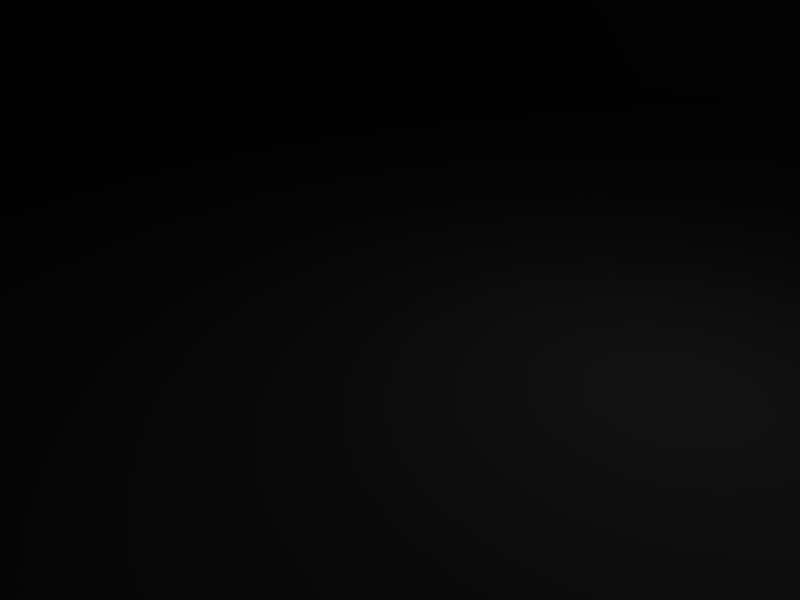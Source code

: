 # Source: generator.blend  (saved by Blender 2.49.2; exported with 4.5.12 LTS)
import bpy
from mathutils import Matrix  # noqa: F401  (used for matrix-valued properties, if any)

bpy.ops.wm.read_factory_settings(use_empty=True)
scene = bpy.context.scene
scene.name = 'Scene'

# ---- collections
col_collection_1 = bpy.data.collections.new('Collection 1'); scene.collection.children.link(col_collection_1)

# ---- world
world_world = bpy.data.worlds.new('World'); scene.world = world_world
world_world.color = (0.05656, 0.2208, 0.4)
world_world.use_sun_shadow = False
world_world.sun_shadow_jitter_overblur = 0.0
world_world.cycles.sampling_method = 'MANUAL'
world_world.cycles.sample_map_resolution = 256

# ---- cameras
cam_camera = bpy.data.cameras.new('Camera')
cam_camera.passepartout_alpha = 0.2
cam_camera.clip_end = 100.0
cam_camera.lens = 35.0
cam_camera.ortho_scale = 7.314
cam_camera.show_passepartout = False
cam_camera.show_safe_areas = True
cam_camera.dof.focus_distance = 0.0
cam_camera.dof.aperture_fstop = 128.0

# ---- lights
light_spot = bpy.data.lights.new('Spot', 'POINT')
light_spot.transmission_factor = 0.0
light_spot.cutoff_distance = 30.0
light_spot.energy = 100.0
light_spot.shadow_buffer_clip_start = 1.001
light_spot.shadow_soft_size = 1.0
light_spot.shadow_maximum_resolution = 0.006
light_spot.use_absolute_resolution = True
light_spot.cycles.use_multiple_importance_sampling = False

# ---- meshes
me_mesh = bpy.data.meshes.new('Mesh')
me_mesh.from_pydata([(-41.25, -11.95, 13.14), (-45.21, -13.09, 12.32), (-46.9, -14.08, 13.41), (-46.9, -16.21, 19.98), (-41.25, -14.73, 21.62), (-45.21, -16.04, 21.62), (-41.25, -4.572, 7.664), (-41.25, 11.81, 30.38), (-41.25, 4.603, 7.664), (-41.25, -11.95, 30.38), (-41.25, 14.6, 21.62), (-41.25, 11.81, 13.14), (-41.25, -4.572, 35.86), (-41.25, 4.603, 35.86), (-46.9, -12.11, 10.67), (-46.9, -6.702, 6.843), (-46.9, -4.9, 6.295), (-46.9, -3.425, 5.748), (-46.9, 3.456, 5.748), (-46.9, 4.931, 6.295), (-46.9, 12.14, 10.67), (-45.21, 12.96, 12.32), (-46.9, 6.57, 6.843), (-45.21, 16.07, 21.62), (-46.9, 16.24, 19.98), (-46.9, 14.11, 13.41), (-45.21, 12.96, 31.2), (-46.9, 14.11, 29.83), (-46.9, 16.24, 23.27), (-45.21, 4.931, 37.22), (-46.9, 6.57, 36.95), (-46.9, 12.14, 32.57), (-45.21, -4.9, 37.22), (-46.9, -3.425, 38.05), (-46.9, 3.456, 38.05), (-45.21, -13.09, 31.2), (-46.9, -12.11, 32.57), (-46.9, -6.702, 36.95), (-46.9, -16.21, 23.27), (-46.9, -14.08, 29.83), (-81.41, -16.21, 19.98), (-87.63, -14.73, 21.62), (-83.67, -16.04, 21.62), (-87.63, -11.95, 13.14), (-81.41, -14.08, 13.41), (-83.67, -13.09, 12.32), (-87.63, -4.572, 7.664), (-87.63, -11.95, 30.38), (-87.63, 4.603, 35.86), (-87.63, -4.572, 35.86), (-87.63, 11.81, 30.38), (-87.63, 4.603, 7.664), (-87.63, 14.6, 21.62), (-87.63, 11.81, 13.14), (-81.41, -14.08, 29.83), (-83.67, -13.09, 31.2), (-81.41, -16.21, 23.27), (-81.41, -6.702, 36.95), (-83.67, -4.9, 37.22), (-81.41, -12.11, 32.57), (-81.41, 3.456, 38.05), (-83.67, 4.931, 37.22), (-81.41, -3.425, 38.05), (-81.41, 12.14, 32.57), (-83.67, 12.96, 31.2), (-81.41, 6.57, 36.95), (-81.41, 16.24, 23.27), (-83.67, 16.07, 21.62), (-81.41, 14.11, 29.83), (-81.41, 14.11, 13.41), (-83.67, 12.96, 12.32), (-81.41, 16.24, 19.98), (-82.54, 4.931, 6.295), (-81.41, 6.57, 6.843), (-81.41, 12.14, 10.67), (-81.41, 3.456, 5.748), (-81.41, -3.425, 5.748), (-82.54, -4.9, 6.295), (-81.41, -12.11, 10.67), (-81.41, -6.702, 6.843), (-81.41, -3.425, 5.748), (-82.54, -4.9, 6.295), (-81.41, -6.702, 6.843), (-46.9, -4.9, 6.295), (-46.9, -6.702, 6.843), (-46.9, -3.425, 5.748), (-81.41, 6.57, 6.843), (-82.54, 4.931, 6.295), (-81.41, 3.456, 5.748), (-46.9, 4.931, 6.295), (-46.9, 3.456, 5.748), (-46.9, 6.57, 6.843), (0.04436, -6.538, 69.8), (-4.481, -4.572, 69.8), (-6.743, 0.01561, 69.8), (0.04436, 6.406, 69.8), (-4.481, 4.603, 69.8), (6.266, 0.01561, 69.8), (4.569, -4.572, 69.8), (4.569, 4.603, 69.8), (42.47, -15.88, 26.82), (42.47, -19.97, 23.27), (42.47, -19.97, 7.39), (42.47, 15.91, 26.82), (42.47, 20.01, 7.39), (42.47, 20.01, 23.27), (48.69, 20.01, 7.39), (48.69, 15.91, 26.82), (48.69, 20.01, 23.27), (48.69, -15.88, 26.82), (48.69, -19.97, 7.39), (48.69, -19.97, 23.27), (24.37, 21.15, 22.17), (26.63, 21.15, 24.36), (24.93, 21.15, 23.54), (27.76, 21.15, 23.54), (26.63, 21.15, 19.71), (27.76, 21.15, 20.53), (28.89, 21.15, 22.17), (24.93, 21.15, 20.53), (9.095, 21.15, 22.17), (11.36, 21.15, 24.36), (9.095, 21.15, 23.54), (13.62, 21.15, 22.17), (13.05, 21.15, 23.54), (11.36, 21.15, 19.71), (13.05, 21.15, 20.53), (9.095, 21.15, 20.53), (-4.481, 21.15, 22.17), (-6.178, 21.15, 19.71), (-4.481, 21.15, 20.53), (-8.44, 21.15, 22.17), (-7.875, 21.15, 20.53), (-7.875, 21.15, 23.54), (-6.178, 21.15, 24.36), (-4.481, 21.15, 23.54), (-22.02, 21.15, 22.17), (-24.28, 21.15, 19.71), (-22.58, 21.15, 20.53), (-27.11, 21.15, 22.17), (-26.54, 21.15, 20.53), (-24.28, 21.15, 24.36), (-26.54, 21.15, 23.54), (-22.58, 21.15, 23.54), (-34.46, 10.17, 15.05), (34.55, 10.17, 15.05), (34.55, 10.17, 20.8), (-34.46, 10.17, 20.8), (-34.46, 10.17, 22.44), (34.55, 10.17, 22.44), (-34.46, 10.17, 27.92), (34.55, 10.17, 27.92), (-34.46, -10.14, 20.8), (-34.46, -10.14, 15.05), (-34.46, 10.17, 15.05), (-34.46, 10.17, 20.8), (-34.46, 10.17, 22.44), (-34.46, -10.14, 22.44), (-34.46, 10.17, 27.92), (-34.46, -10.14, 27.92), (-34.46, -4.244, 46.26), (-34.46, -16.86, 33.12), (-34.46, -16.86, 28.74), (-34.46, 4.276, 46.26), (-34.46, 16.89, 28.74), (-34.46, -12.93, 42.42), (-34.46, 16.89, 33.12), (-34.46, 12.96, 42.42), (34.55, 10.17, 22.44), (34.55, -10.14, 27.92), (34.55, 10.17, 27.92), (34.55, -10.14, 22.44), (34.55, 10.17, 20.8), (34.55, -10.14, 20.8), (34.55, -10.14, 15.05), (34.55, 10.17, 15.05), (34.55, -10.14, 15.05), (-34.46, -10.14, 15.05), (-34.46, -10.14, 20.8), (34.55, -10.14, 20.8), (34.55, -10.14, 22.44), (-34.46, -10.14, 22.44), (34.55, -10.14, 27.92), (-34.46, -10.14, 27.92), (34.55, 4.276, 46.26), (34.55, 12.96, 42.42), (34.55, 16.89, 33.12), (34.55, 16.89, 28.74), (34.55, -4.244, 46.26), (34.55, -16.86, 33.12), (34.55, -12.93, 42.42), (34.55, -16.86, 28.74), (41.34, 0.01561, 25.73), (41.34, 2.801, 24.63), (41.34, -2.934, 24.63), (41.34, 4.112, 21.62), (41.34, -4.081, 21.62), (41.34, 0.01561, 17.79), (41.34, -2.934, 18.89), (41.34, 2.801, 18.89), (-94.98, 11.49, 24.63), (-94.98, -11.45, 24.63), (-94.98, -11.45, 7.39), (-94.98, 11.49, 7.39), (-94.98, 7.88, 28.47), (-94.98, -7.849, 28.47), (-86.5, -7.849, 28.47), (-86.5, 7.88, 28.47), (-86.5, 11.49, 24.63), (-86.5, -11.45, 24.63), (-86.5, 11.49, 7.39), (-86.5, -11.45, 7.39), (24.37, -20.63, 22.17), (26.63, -20.63, 19.71), (24.93, -20.63, 20.53), (27.76, -20.63, 23.54), (27.76, -20.63, 20.53), (28.89, -20.63, 22.17), (26.63, -20.63, 24.36), (24.93, -20.63, 23.54), (9.095, -20.63, 22.17), (11.36, -20.63, 19.71), (9.095, -20.63, 20.53), (13.62, -20.63, 22.17), (13.05, -20.63, 20.53), (11.36, -20.63, 24.36), (13.05, -20.63, 23.54), (9.095, -20.63, 23.54), (-4.481, -20.63, 22.17), (-6.178, -20.63, 24.36), (-4.481, -20.63, 23.54), (-7.875, -20.63, 23.54), (-6.178, -20.63, 19.71), (-8.44, -20.63, 22.17), (-7.875, -20.63, 20.53), (-4.481, -20.63, 20.53), (-22.02, -20.63, 22.17), (-24.28, -20.63, 24.36), (-22.58, -20.63, 23.54), (-27.11, -20.63, 22.17), (-26.54, -20.63, 23.54), (-24.28, -20.63, 19.71), (-26.54, -20.63, 20.53), (-22.58, -20.63, 20.53), (-81.41, 3.456, 0.2737), (-81.41, 3.456, 5.748), (-81.41, -3.425, 5.748), (-46.9, -3.425, 0.2737), (-46.9, -3.425, 5.748), (-46.9, 3.456, 5.748), (-81.41, -16.21, 19.98), (-81.41, -18.99, 21.62), (-46.9, -18.99, 21.62), (-81.41, -12.11, 10.67), (-81.41, -15.39, 10.4), (-46.9, -15.39, 10.4), (-81.41, 14.11, 13.41), (-81.41, 15.42, 10.4), (-46.9, 15.42, 10.4), (-81.41, 16.24, 23.27), (-81.41, 19.02, 21.62), (-46.9, 19.02, 21.62), (-81.41, 12.14, 32.57), (-81.41, 15.42, 32.84), (-46.9, 15.42, 32.84), (-81.41, 3.456, 38.05), (-81.41, 5.914, 39.96), (-46.9, 5.914, 39.96), (-81.41, -6.702, 36.95), (-81.41, -5.883, 39.96), (-46.9, -5.883, 39.96), (-81.41, -14.08, 29.83), (-81.41, -15.39, 32.84), (-46.9, -15.39, 32.84), (-46.9, -16.21, 23.27), (-46.9, -14.08, 13.41), (-46.9, 12.14, 10.67), (-46.9, 16.24, 19.98), (-46.9, 14.11, 29.83), (-46.9, 6.57, 36.95), (-46.9, -3.425, 38.05), (-46.9, -12.11, 32.57), (-81.41, -18.99, 21.62), (-81.41, -16.21, 23.27), (-81.41, -15.39, 10.4), (-81.41, -14.08, 13.41), (-81.41, -3.425, 0.2737), (-81.41, 15.42, 10.4), (-81.41, 12.14, 10.67), (-81.41, 19.02, 21.62), (-81.41, 16.24, 19.98), (-81.41, 15.42, 32.84), (-81.41, 14.11, 29.83), (-81.41, 5.914, 39.96), (-81.41, 6.57, 36.95), (-81.41, -5.883, 39.96), (-81.41, -3.425, 38.05), (-81.41, -15.39, 32.84), (-81.41, -12.11, 32.57), (-46.9, -18.99, 21.62), (-46.9, -15.39, 10.4), (-46.9, 3.456, 0.2737), (-46.9, 15.42, 10.4), (-46.9, 19.02, 21.62), (-46.9, 15.42, 32.84), (-46.9, 5.914, 39.96), (-46.9, -5.883, 39.96), (-46.9, -15.39, 32.84), (-46.9, -3.425, 0.2737), (-46.9, 3.456, 0.2737), (-81.41, 3.456, 0.2737), (-23.71, 0.01561, 59.67), (23.8, 0.01561, 59.67), (23.24, -2.114, 58.57), (30.59, 0.01561, 50.91), (23.8, 0.01561, 59.67), (23.24, 2.146, 58.57), (-23.15, 2.146, 58.85), (23.24, 2.146, 58.57), (29.46, 2.146, 50.91), (21.54, 3.129, 56.66), (-21.45, 3.129, 56.66), (21.54, 3.129, 56.66), (27.19, 3.129, 50.91), (19.84, 2.146, 54.47), (-19.75, 2.146, 54.47), (19.84, 2.146, 54.47), (24.37, 2.146, 50.91), (19.28, 0.01561, 53.37), (-19.19, 0.01561, 53.37), (19.28, 0.01561, 53.37), (23.24, 0.01561, 50.91), (19.28, 0.01561, 53.37), (19.84, -2.114, 54.47), (-19.75, -2.114, 54.47), (19.84, -2.114, 54.47), (19.28, 0.01561, 53.37), (24.37, -2.114, 50.91), (21.54, -3.098, 56.66), (-21.45, -3.098, 56.66), (21.54, -3.098, 56.66), (27.19, -3.098, 50.91), (23.24, -2.114, 58.57), (-23.15, -2.114, 58.85), (29.46, -2.114, 50.91), (-30.5, 0.01561, 50.91), (-23.71, 0.01561, 59.67), (-23.15, -2.114, 58.85), (-29.37, 2.146, 50.64), (-23.15, 2.146, 58.85), (-27.11, 3.129, 50.64), (-21.45, 3.129, 56.66), (-23.71, 2.146, 50.64), (-19.75, 2.146, 54.47), (-22.58, 0.01561, 50.64), (-19.19, 0.01561, 53.37), (-23.71, -2.114, 50.64), (-19.75, -2.114, 54.47), (-19.19, 0.01561, 53.37), (-27.11, -3.098, 50.64), (-21.45, -3.098, 56.66), (-29.37, -2.114, 50.64), (29.46, 2.146, 45.71), (29.46, 2.146, 50.91), (27.19, 3.129, 50.91), (30.59, 0.01561, 45.71), (30.59, 0.01561, 50.91), (29.46, -2.114, 45.71), (29.46, -2.114, 50.91), (27.19, -3.098, 45.71), (27.19, -3.098, 50.91), (24.37, -2.114, 45.71), (24.37, -2.114, 50.91), (23.24, 0.01561, 45.71), (23.24, 0.01561, 50.91), (24.37, 2.146, 45.71), (24.37, 2.146, 50.91), (27.19, 3.129, 45.71), (24.37, 2.146, 50.91), (-30.5, 0.01561, 45.71), (-30.5, 0.01561, 50.91), (-29.37, -2.114, 50.64), (-29.37, 2.146, 45.71), (-29.37, 2.146, 50.64), (-27.11, 3.129, 45.44), (-27.11, 3.129, 50.64), (-29.37, 2.146, 50.64), (-23.71, 2.146, 45.44), (-23.71, 2.146, 50.64), (-22.58, 0.01561, 45.44), (-22.58, 0.01561, 50.64), (-23.71, -2.114, 45.44), (-23.71, -2.114, 50.64), (-27.11, -3.098, 45.44), (-27.11, -3.098, 50.64), (-29.37, -2.114, 45.71), (-2.784, 0.01561, 56.11), (-2.784, 0.01561, 67.61), (-2.218, -2.114, 67.61), (-6.743, 0.01561, 67.88), (-2.784, 0.01561, 67.61), (-2.218, 2.146, 67.61), (-2.218, 2.146, 56.11), (-2.218, 2.146, 67.61), (-2.784, 0.01561, 67.61), (-4.481, 4.603, 67.88), (0.04436, 3.129, 67.61), (0.04436, 3.129, 56.11), (0.04436, 3.129, 67.61), (0.04436, 6.406, 67.88), (2.307, 2.146, 67.61), (2.307, 2.146, 56.11), (2.307, 2.146, 67.61), (4.569, 4.603, 67.88), (2.307, 0.01561, 67.61), (2.307, 0.01561, 56.11), (2.307, 0.01561, 67.61), (6.266, 0.01561, 67.88), (2.307, -2.114, 67.61), (2.307, -2.114, 56.11), (2.307, -2.114, 67.61), (4.569, -4.572, 67.88), (0.04436, -3.098, 67.61), (0.04436, -3.098, 56.11), (0.04436, -3.098, 67.61), (0.04436, -6.538, 67.88), (-2.218, -2.114, 67.61), (-2.218, -2.114, 56.11), (-4.481, -4.572, 67.88), (-4.481, 4.603, 69.8), (-4.481, 4.603, 67.88), (0.04436, 6.406, 67.88), (-6.743, 0.01561, 69.8), (-6.743, 0.01561, 67.88), (-4.481, -4.572, 69.8), (-4.481, -4.572, 67.88), (-6.743, 0.01561, 67.88), (0.04436, -6.538, 69.8), (0.04436, -6.538, 67.88), (4.569, -4.572, 69.8), (4.569, -4.572, 67.88), (6.266, 0.01561, 69.8), (6.266, 0.01561, 67.88), (4.569, 4.603, 69.8), (4.569, 4.603, 67.88), (0.04436, 6.406, 69.8), (42.47, 20.01, 7.39), (48.69, 20.01, 7.39), (48.69, 20.01, 23.27), (48.69, -19.97, 7.39), (48.69, 20.01, 7.39), (42.47, 20.01, 7.39), (42.47, 20.01, 23.27), (48.69, 15.91, 26.82), (42.47, 15.91, 26.82), (48.69, -15.88, 26.82), (42.47, -19.97, 23.27), (48.69, -19.97, 23.27), (42.47, -15.88, 26.82), (-24.28, 17.38, 23.54), (43.6, 17.38, 23.54), (43.6, 16.56, 22.99), (-24.28, 18.2, 22.99), (43.6, 18.2, 22.99), (-24.28, 18.69, 22.17), (43.6, 18.69, 22.17), (-24.28, 18.2, 21.35), (43.6, 18.2, 21.35), (-24.28, 17.38, 20.8), (43.6, 17.38, 20.8), (-24.28, 16.56, 21.35), (43.6, 16.56, 21.35), (43.6, 17.38, 20.8), (-24.28, 16.07, 22.17), (43.6, 16.07, 22.17), (-24.28, 16.56, 22.99), (23.24, 20.17, 22.17), (23.24, 9.683, 22.17), (24.37, 9.683, 19.71), (24.37, 20.17, 19.71), (26.63, 9.683, 18.61), (26.63, 20.17, 18.61), (26.63, 9.683, 18.61), (28.89, 9.683, 19.71), (28.89, 20.17, 19.71), (30.02, 9.683, 22.17), (30.02, 20.17, 22.17), (28.89, 9.683, 24.36), (28.89, 20.17, 24.36), (26.63, 9.683, 25.45), (26.63, 20.17, 25.45), (24.37, 9.683, 24.36), (24.37, 20.17, 24.36), (23.24, 20.17, 22.17), (24.37, 20.17, 19.71), (26.63, 20.17, 18.61), (28.89, 20.17, 19.71), (30.02, 20.17, 22.17), (28.89, 20.17, 24.36), (26.63, 20.17, 25.45), (24.37, 20.17, 24.36), (7.963, 20.17, 22.17), (7.963, 9.683, 22.17), (9.095, 9.683, 19.71), (9.095, 20.17, 19.71), (11.36, 9.683, 18.61), (11.36, 20.17, 18.61), (11.36, 9.683, 18.61), (13.62, 9.683, 19.71), (13.62, 20.17, 19.71), (14.19, 9.683, 22.17), (14.19, 20.17, 22.17), (13.62, 9.683, 24.36), (13.62, 20.17, 24.36), (11.36, 9.683, 25.45), (11.36, 20.17, 25.45), (9.095, 9.683, 24.36), (9.095, 20.17, 24.36), (7.963, 20.17, 22.17), (9.095, 20.17, 19.71), (11.36, 20.17, 18.61), (13.62, 20.17, 19.71), (14.19, 20.17, 22.17), (13.62, 20.17, 24.36), (11.36, 20.17, 25.45), (9.095, 20.17, 24.36), (-2.784, 20.17, 22.17), (-2.784, 9.683, 22.17), (-4.481, 9.683, 24.36), (-4.481, 20.17, 19.71), (-4.481, 9.683, 19.71), (-6.178, 20.17, 18.61), (-6.178, 9.683, 18.61), (-8.44, 20.17, 19.71), (-8.44, 9.683, 19.71), (-6.178, 9.683, 18.61), (-9.571, 20.17, 22.17), (-9.571, 9.683, 22.17), (-8.44, 20.17, 24.36), (-8.44, 9.683, 24.36), (-6.178, 20.17, 25.45), (-6.178, 9.683, 25.45), (-4.481, 20.17, 24.36), (-2.784, 20.17, 22.17), (-4.481, 20.17, 24.36), (-4.481, 20.17, 19.71), (-6.178, 20.17, 18.61), (-8.44, 20.17, 19.71), (-9.571, 20.17, 22.17), (-8.44, 20.17, 24.36), (-6.178, 20.17, 25.45), (-20.88, 20.17, 22.17), (-20.88, 9.683, 22.17), (-22.02, 9.683, 24.36), (-22.02, 20.17, 19.71), (-22.02, 9.683, 19.71), (-24.28, 20.17, 18.61), (-24.28, 9.683, 18.61), (-27.11, 20.17, 19.71), (-27.11, 9.683, 19.71), (-24.28, 9.683, 18.61), (-27.67, 20.17, 22.17), (-27.67, 9.683, 22.17), (-27.11, 20.17, 24.36), (-27.11, 9.683, 24.36), (-24.28, 20.17, 25.45), (-24.28, 9.683, 25.45), (-22.02, 20.17, 24.36), (-20.88, 20.17, 22.17), (-22.02, 20.17, 24.36), (-22.02, 20.17, 19.71), (-24.28, 20.17, 18.61), (-27.11, 20.17, 19.71), (-27.67, 20.17, 22.17), (-27.11, 20.17, 24.36), (-24.28, 20.17, 25.45), (-34.46, 16.89, 28.74), (34.55, 16.89, 28.74), (34.55, 16.89, 33.12), (-34.46, -16.86, 28.74), (34.55, -16.86, 0.2737), (34.55, 16.89, 0.2737), (-34.46, 16.89, 0.2737), (34.55, 16.89, 14.23), (34.55, 16.89, 0.2737), (34.55, -16.86, 0.2737), (-34.46, -16.86, 0.2737), (-34.46, 16.89, 0.2737), (-34.46, 16.89, 14.23), (-34.46, 16.89, 14.23), (-34.46, 16.89, 0.2737), (34.55, 16.89, 0.2737), (34.55, -16.86, 14.23), (-34.46, -16.86, 0.2737), (34.55, -16.86, 14.23), (-34.46, -16.86, 14.23), (-34.46, -16.86, 14.23), (-34.46, 16.89, 33.12), (34.55, 12.96, 42.42), (-34.46, 12.96, 42.42), (34.55, 4.276, 46.26), (34.55, -4.244, 46.26), (34.55, -12.93, 42.42), (-34.46, -12.93, 42.42), (34.55, -16.86, 33.12), (-34.46, -16.86, 33.12), (34.55, -16.86, 28.74), (-34.46, 4.276, 46.26), (-44.64, 0.01561, 27.1), (-30.5, 0.01561, 27.1), (-30.5, -3.753, 25.45), (-44.64, 3.784, 25.45), (-30.5, 3.784, 25.45), (-44.64, 5.259, 21.9), (-30.5, 5.259, 21.9), (-44.64, 3.784, 18.06), (-30.5, 3.784, 18.06), (-44.64, 0.01561, 16.42), (-30.5, 0.01561, 16.42), (-44.64, -3.753, 18.06), (-30.5, -3.753, 18.06), (-30.5, 0.01561, 16.42), (-44.64, -5.228, 21.9), (-30.5, -5.228, 21.9), (-44.64, -3.753, 25.45), (40.2, 0.01561, 27.1), (33.98, 0.01561, 27.1), (33.98, 3.784, 25.45), (40.2, 3.784, 25.45), (33.98, 5.259, 21.62), (40.2, 5.259, 21.62), (33.98, 3.784, 18.06), (40.2, 3.784, 18.06), (33.98, 0.01561, 16.42), (40.2, 0.01561, 16.42), (33.98, 0.01561, 16.42), (33.98, -3.753, 18.06), (40.2, -3.753, 18.06), (33.98, -5.228, 21.62), (40.2, -5.228, 21.62), (33.98, -3.753, 25.45), (40.2, -3.753, 25.45), (40.2, 0.01561, 27.1), (40.2, 3.784, 25.45), (40.2, 5.259, 21.62), (40.2, 3.784, 18.06), (40.2, 0.01561, 16.42), (40.2, -3.753, 18.06), (40.2, -5.228, 21.62), (40.2, -3.753, 25.45), (-94.98, 11.49, 7.39), (-86.5, -11.45, 7.39), (-94.98, 11.49, 24.63), (-86.5, 7.88, 28.47), (-94.98, 7.88, 28.47), (-86.5, -7.849, 28.47), (-94.98, -11.45, 24.63), (-86.5, -11.45, 24.63), (-86.5, -11.45, 7.39), (-94.98, -7.849, 28.47), (-24.28, -16.86, 23.54), (43.6, -16.86, 23.54), (43.6, -17.68, 22.99), (-24.28, -17.68, 22.99), (43.6, -18.17, 22.17), (-24.28, -18.17, 22.17), (43.6, -17.68, 21.35), (-24.28, -17.68, 21.35), (43.6, -16.86, 20.8), (-24.28, -16.86, 20.8), (43.6, -16.86, 20.8), (43.6, -16.04, 21.35), (-24.28, -16.04, 21.35), (43.6, -15.55, 22.17), (-24.28, -15.55, 22.17), (43.6, -16.04, 22.99), (-24.28, -16.04, 22.99), (23.24, -19.65, 22.17), (23.24, -9.16, 22.17), (24.37, -9.16, 24.36), (24.37, -19.65, 19.71), (24.37, -9.16, 19.71), (26.63, -19.65, 18.61), (26.63, -9.16, 18.61), (28.89, -19.65, 19.71), (28.89, -9.16, 19.71), (26.63, -9.16, 18.61), (30.02, -19.65, 22.17), (30.02, -9.16, 22.17), (28.89, -19.65, 24.36), (28.89, -9.16, 24.36), (26.63, -19.65, 25.45), (26.63, -9.16, 25.45), (24.37, -19.65, 24.36), (23.24, -19.65, 22.17), (24.37, -19.65, 24.36), (24.37, -19.65, 19.71), (26.63, -19.65, 18.61), (28.89, -19.65, 19.71), (30.02, -19.65, 22.17), (28.89, -19.65, 24.36), (26.63, -19.65, 25.45), (7.963, -19.65, 22.17), (7.963, -9.16, 22.17), (9.095, -9.16, 24.36), (9.095, -19.65, 19.71), (9.095, -9.16, 19.71), (11.36, -19.65, 18.61), (11.36, -9.16, 18.61), (13.62, -19.65, 19.71), (13.62, -9.16, 19.71), (11.36, -9.16, 18.61), (14.19, -19.65, 22.17), (14.19, -9.16, 22.17), (13.62, -19.65, 24.36), (13.62, -9.16, 24.36), (11.36, -19.65, 25.45), (11.36, -9.16, 25.45), (9.095, -19.65, 24.36), (7.963, -19.65, 22.17), (9.095, -19.65, 24.36), (9.095, -19.65, 19.71), (11.36, -19.65, 18.61), (13.62, -19.65, 19.71), (14.19, -19.65, 22.17), (13.62, -19.65, 24.36), (11.36, -19.65, 25.45), (-2.784, -19.65, 22.17), (-2.784, -9.16, 22.17), (-4.481, -9.16, 19.71), (-4.481, -19.65, 19.71), (-6.178, -9.16, 18.61), (-6.178, -19.65, 18.61), (-6.178, -9.16, 18.61), (-8.44, -9.16, 19.71), (-8.44, -19.65, 19.71), (-9.571, -9.16, 22.17), (-9.571, -19.65, 22.17), (-8.44, -9.16, 24.36), (-8.44, -19.65, 24.36), (-6.178, -9.16, 25.45), (-6.178, -19.65, 25.45), (-4.481, -9.16, 24.36), (-4.481, -19.65, 24.36), (-2.784, -19.65, 22.17), (-4.481, -19.65, 19.71), (-6.178, -19.65, 18.61), (-8.44, -19.65, 19.71), (-9.571, -19.65, 22.17), (-8.44, -19.65, 24.36), (-6.178, -19.65, 25.45), (-4.481, -19.65, 24.36), (-20.88, -19.65, 22.17), (-20.88, -9.16, 22.17), (-22.02, -9.16, 19.71), (-22.02, -19.65, 19.71), (-24.28, -9.16, 18.61), (-24.28, -19.65, 18.61), (-24.28, -9.16, 18.61), (-27.11, -9.16, 19.71), (-27.11, -19.65, 19.71), (-27.67, -9.16, 22.17), (-27.67, -19.65, 22.17), (-27.11, -9.16, 24.36), (-27.11, -19.65, 24.36), (-24.28, -9.16, 25.45), (-24.28, -19.65, 25.45), (-22.02, -9.16, 24.36), (-22.02, -19.65, 24.36), (-20.88, -19.65, 22.17), (-22.02, -19.65, 19.71), (-24.28, -19.65, 18.61), (-27.11, -19.65, 19.71), (-27.67, -19.65, 22.17), (-27.11, -19.65, 24.36), (-24.28, -19.65, 25.45), (-22.02, -19.65, 24.36), (-81.41, -3.425, 0.2737), (-46.9, 3.456, 0.2737), (-46.9, -16.21, 19.98), (-46.9, -12.11, 10.67), (-46.9, 14.11, 13.41), (-46.9, 16.24, 23.27), (-46.9, 12.14, 32.57), (-46.9, 3.456, 38.05), (-46.9, -6.702, 36.95), (-46.9, -14.08, 29.83), (-81.41, 3.456, 0.2737), (23.24, 0.01561, 50.91), (-19.19, 0.01561, 53.37), (-22.58, 0.01561, 50.64), (24.37, 2.146, 45.71), (-29.37, 2.146, 45.71), (-2.784, 0.01561, 56.11), (-6.743, 0.01561, 69.8), (42.47, -19.97, 7.39), (-24.28, 17.38, 20.8), (26.63, 20.17, 18.61), (11.36, 20.17, 18.61), (-6.178, 20.17, 18.61), (-24.28, 20.17, 18.61), (34.55, 16.89, 14.23), (-34.46, -4.244, 46.26), (-44.64, 0.01561, 16.42), (40.2, 0.01561, 16.42), (-94.98, -11.45, 7.39), (-94.98, -11.45, 7.39), (-24.28, -16.86, 20.8), (26.63, -19.65, 18.61), (11.36, -19.65, 18.61), (-6.178, -19.65, 18.61), (-24.28, -19.65, 18.61)], [], [(580, 593, 582), (580, 582, 581), (308, 310, 309), (308, 286, 310), (247, 778, 249), (301, 787, 88), (244, 777, 246), (286, 308, 85), (247, 249, 248), (301, 88, 90), (244, 246, 245), (286, 85, 80), (589, 591, 590), (583, 585, 584), (592, 593, 580), (586, 588, 587), (90, 88, 89), (83, 80, 85), (46, 75, 76), (86, 88, 87), (83, 82, 80), (89, 88, 86), (80, 82, 81), (8, 17, 18), (84, 82, 83), (8, 18, 19), (6, 16, 17), (46, 76, 77), (75, 51, 72), (89, 86, 91), (6, 17, 8), (51, 73, 72), (79, 46, 77), (22, 8, 19), (6, 15, 16), (46, 51, 75), (449, 795, 451), (651, 805, 650), (651, 650, 210), (449, 451, 450), (276, 91, 86), (84, 253, 82), (53, 73, 51), (0, 15, 6), (22, 11, 8), (79, 43, 46), (592, 596, 593), (583, 594, 585), (276, 86, 288), (586, 595, 588), (84, 780, 253), (589, 801, 591), (74, 73, 53), (15, 0, 14), (78, 43, 79), (20, 11, 22), (253, 780, 255), (253, 255, 254), (276, 288, 257), (276, 257, 258), (300, 14, 1), (284, 45, 78), (287, 74, 70), (302, 21, 20), (275, 254, 255), (256, 258, 257), (14, 0, 1), (287, 70, 69), (20, 21, 11), (300, 1, 2), (74, 53, 70), (78, 45, 43), (284, 44, 45), (302, 25, 21), (256, 781, 258), (275, 285, 254), (446, 448, 447), (456, 795, 449), (25, 11, 21), (44, 43, 45), (69, 70, 53), (0, 2, 1), (203, 202, 200), (210, 209, 211), (650, 208, 210), (656, 806, 658), (104, 102, 103), (106, 109, 110), (4, 0, 6), (51, 52, 53), (43, 41, 46), (10, 8, 11), (175, 594, 583), (145, 801, 589), (595, 154, 588), (592, 177, 596), (595, 153, 154), (175, 174, 594), (592, 176, 177), (145, 589, 144), (7, 6, 8), (46, 47, 51), (25, 24, 11), (275, 250, 285), (2, 0, 3), (40, 43, 44), (69, 53, 71), (277, 781, 256), (172, 174, 175), (152, 154, 153), (176, 178, 177), (617, 616, 618), (619, 803, 621), (632, 804, 633), (144, 146, 145), (634, 636, 635), (197, 647, 646), (617, 615, 616), (632, 633, 631), (619, 621, 620), (634, 637, 636), (275, 779, 250), (199, 197, 646), (277, 256, 290), (199, 646, 645), (446, 452, 448), (456, 449, 457), (3, 0, 4), (197, 198, 647), (11, 24, 10), (40, 41, 43), (71, 53, 52), (732, 734, 733), (558, 800, 560), (504, 798, 505), (179, 178, 176), (757, 759, 758), (479, 797, 480), (556, 555, 557), (656, 658, 657), (172, 173, 174), (531, 530, 532), (200, 202, 201), (147, 146, 144), (707, 706, 708), (682, 681, 683), (650, 652, 208), (709, 809, 711), (533, 799, 535), (155, 154, 152), (730, 810, 731), (481, 483, 482), (506, 508, 507), (684, 808, 686), (755, 811, 756), (210, 208, 209), (637, 638, 636), (106, 108, 107), (110, 109, 111), (104, 103, 105), (100, 102, 101), (684, 686, 685), (129, 545, 546), (709, 711, 710), (481, 484, 483), (732, 735, 734), (558, 560, 559), (504, 505, 503), (221, 721, 722), (213, 696, 697), (506, 509, 508), (730, 731, 729), (116, 496, 495), (479, 480, 478), (556, 554, 555), (125, 521, 520), (533, 535, 534), (137, 570, 571), (682, 680, 681), (232, 747, 746), (241, 772, 771), (197, 196, 198), (622, 619, 620), (195, 197, 199), (630, 632, 631), (707, 705, 706), (755, 756, 754), (757, 760, 759), (615, 614, 616), (531, 529, 530), (140, 137, 571), (235, 232, 746), (216, 213, 697), (140, 571, 572), (243, 241, 771), (243, 771, 770), (119, 116, 495), (132, 129, 546), (198, 648, 647), (127, 520, 519), (235, 746, 745), (224, 722, 723), (224, 221, 722), (127, 125, 520), (195, 199, 645), (119, 495, 494), (132, 546, 547), (216, 697, 698), (125, 126, 521), (213, 214, 696), (137, 138, 570), (46, 41, 47), (129, 130, 545), (241, 242, 772), (116, 117, 496), (7, 8, 10), (4, 6, 9), (232, 234, 747), (51, 50, 52), (221, 222, 721), (195, 196, 197), (103, 102, 100), (106, 107, 109), (509, 510, 508), (484, 485, 483), (501, 504, 503), (752, 755, 754), (561, 558, 559), (277, 290, 260), (727, 730, 729), (680, 678, 681), (615, 613, 614), (735, 736, 734), (705, 703, 706), (250, 779, 252), (712, 709, 710), (476, 479, 478), (687, 684, 685), (529, 527, 530), (760, 761, 759), (554, 552, 555), (536, 533, 534), (195, 645, 644), (637, 639, 638), (630, 631, 629), (622, 620, 623), (223, 224, 723), (131, 132, 547), (198, 196, 648), (212, 214, 213), (222, 719, 721), (138, 568, 570), (117, 497, 496), (126, 522, 521), (139, 140, 572), (242, 773, 772), (112, 116, 119), (112, 119, 494), (214, 694, 696), (236, 243, 770), (220, 222, 221), (125, 123, 126), (120, 125, 127), (130, 543, 545), (128, 130, 129), (223, 221, 224), (236, 241, 243), (131, 129, 132), (217, 216, 698), (136, 138, 137), (241, 239, 242), (228, 232, 235), (232, 233, 234), (139, 137, 140), (228, 235, 745), (120, 127, 519), (234, 748, 747), (468, 467, 469), (667, 668, 666), (669, 671, 670), (303, 23, 24), (250, 252, 251), (299, 3, 5), (277, 260, 261), (282, 42, 40), (10, 24, 23), (669, 672, 671), (468, 466, 467), (470, 796, 472), (667, 807, 668), (40, 42, 41), (3, 4, 5), (470, 472, 471), (289, 71, 67), (71, 52, 67), (228, 745, 744), (116, 115, 117), (554, 551, 552), (536, 534, 537), (727, 729, 728), (223, 723, 724), (112, 494, 493), (180, 178, 179), (215, 213, 216), (712, 710, 713), (236, 770, 769), (172, 171, 173), (529, 526, 527), (217, 698, 699), (484, 486, 485), (155, 152, 156), (561, 559, 562), (687, 685, 688), (705, 702, 703), (139, 572, 573), (148, 146, 147), (220, 221, 223), (752, 754, 753), (120, 519, 518), (735, 737, 736), (476, 478, 477), (501, 503, 502), (509, 511, 510), (120, 123, 125), (760, 762, 761), (236, 239, 241), (131, 547, 548), (680, 677, 678), (214, 212, 694), (234, 233, 748), (117, 118, 497), (466, 465, 467), (126, 123, 522), (222, 220, 719), (138, 136, 568), (473, 470, 471), (130, 128, 543), (665, 667, 666), (242, 239, 773), (672, 673, 671), (181, 178, 180), (466, 464, 465), (228, 231, 232), (112, 115, 116), (232, 231, 233), (672, 674, 673), (212, 213, 215), (133, 129, 131), (128, 129, 133), (168, 171, 172), (156, 152, 157), (149, 146, 148), (665, 666, 664), (473, 471, 474), (289, 67, 66), (4, 38, 5), (136, 137, 141), (66, 67, 52), (56, 41, 42), (282, 56, 42), (141, 137, 139), (215, 216, 217), (274, 251, 252), (299, 5, 38), (259, 261, 260), (28, 10, 23), (303, 28, 23), (117, 115, 118), (475, 473, 474), (663, 665, 664), (674, 675, 673), (464, 463, 465), (274, 283, 251), (259, 782, 261), (122, 120, 518), (230, 228, 744), (195, 194, 196), (133, 131, 548), (674, 676, 675), (114, 112, 493), (238, 236, 769), (142, 139, 573), (215, 217, 699), (464, 462, 463), (193, 195, 644), (475, 474, 461), (226, 223, 724), (663, 664, 662), (526, 528, 527), (762, 763, 761), (492, 476, 477), (233, 749, 748), (123, 523, 522), (236, 237, 239), (737, 738, 736), (517, 501, 502), (128, 544, 543), (220, 223, 225), (220, 720, 719), (702, 704, 703), (511, 512, 510), (538, 536, 537), (212, 695, 694), (677, 679, 678), (551, 553, 552), (563, 561, 562), (239, 774, 773), (196, 649, 648), (118, 498, 497), (628, 630, 629), (120, 121, 123), (639, 640, 638), (136, 569, 568), (689, 687, 688), (9, 6, 7), (51, 47, 50), (486, 487, 485), (714, 712, 713), (743, 727, 728), (768, 752, 753), (676, 661, 675), (660, 663, 662), (613, 612, 614), (624, 622, 623), (459, 475, 461), (462, 460, 463), (122, 518, 525), (233, 231, 749), (462, 459, 460), (459, 461, 460), (128, 135, 544), (133, 548, 549), (230, 744, 751), (118, 115, 498), (220, 227, 720), (660, 662, 661), (142, 573, 574), (212, 215, 218), (215, 699, 700), (239, 237, 240), (136, 143, 569), (212, 219, 695), (114, 493, 500), (228, 229, 231), (212, 218, 219), (136, 141, 143), (676, 660, 661), (141, 139, 142), (238, 769, 776), (226, 724, 725), (228, 230, 229), (112, 114, 113), (220, 225, 227), (112, 113, 115), (123, 124, 523), (120, 122, 121), (123, 121, 124), (225, 223, 226), (239, 240, 774), (128, 133, 134), (236, 238, 237), (128, 134, 135), (714, 713, 715), (517, 502, 516), (511, 513, 512), (677, 693, 679), (492, 477, 491), (702, 718, 704), (526, 542, 528), (743, 728, 742), (538, 537, 539), (737, 739, 738), (486, 488, 487), (689, 688, 690), (768, 753, 767), (193, 194, 195), (762, 764, 763), (563, 562, 564), (551, 567, 553), (196, 194, 649), (193, 644, 643), (134, 133, 549), (113, 114, 500), (628, 629, 627), (237, 238, 776), (229, 230, 751), (639, 641, 640), (225, 226, 725), (141, 142, 574), (121, 122, 525), (218, 215, 700), (149, 148, 150), (181, 180, 182), (168, 169, 171), (624, 623, 610), (613, 611, 612), (156, 157, 158), (124, 121, 524), (231, 750, 749), (115, 499, 498), (143, 141, 575), (227, 225, 726), (240, 237, 775), (457, 458, 456), (231, 229, 750), (219, 701, 695), (115, 113, 499), (452, 453, 448), (240, 775, 774), (227, 726, 720), (219, 218, 701), (124, 524, 523), (135, 134, 550), (135, 550, 544), (143, 575, 569), (739, 740, 738), (515, 517, 516), (488, 489, 487), (716, 714, 715), (225, 725, 726), (542, 541, 528), (567, 566, 553), (718, 717, 704), (113, 500, 499), (229, 751, 750), (513, 514, 512), (121, 525, 524), (490, 492, 491), (741, 743, 742), (218, 700, 701), (540, 538, 539), (764, 765, 763), (134, 549, 550), (693, 692, 679), (141, 574, 575), (766, 768, 767), (237, 776, 775), (565, 563, 564), (691, 689, 690), (56, 47, 41), (9, 38, 4), (764, 766, 765), (567, 565, 566), (540, 539, 541), (515, 516, 514), (565, 564, 566), (490, 491, 489), (192, 194, 193), (513, 515, 514), (766, 767, 765), (691, 690, 692), (739, 741, 740), (716, 715, 717), (542, 540, 541), (66, 52, 50), (488, 490, 489), (718, 716, 717), (693, 691, 692), (741, 742, 740), (28, 7, 10), (192, 193, 643), (278, 782, 259), (274, 271, 283), (452, 454, 453), (457, 455, 458), (194, 642, 649), (657, 659, 656), (652, 653, 208), (200, 201, 204), (194, 192, 642), (209, 208, 206), (625, 628, 627), (181, 182, 183), (158, 157, 159), (641, 626, 640), (168, 170, 169), (611, 609, 612), (149, 150, 151), (192, 643, 642), (608, 624, 610), (625, 627, 626), (608, 610, 609), (611, 608, 609), (641, 625, 626), (454, 458, 455), (454, 455, 453), (657, 655, 659), (206, 208, 207), (204, 201, 205), (652, 654, 653), (274, 786, 271), (278, 259, 292), (28, 27, 7), (66, 50, 68), (54, 47, 56), (39, 38, 9), (182, 579, 183), (169, 170, 187), (159, 164, 158), (577, 151, 150), (654, 655, 653), (182, 606, 579), (159, 162, 164), (169, 187, 191), (577, 150, 576), (654, 659, 655), (605, 579, 606), (576, 578, 577), (39, 9, 35), (54, 55, 47), (7, 27, 26), (68, 50, 64), (271, 786, 273), (278, 292, 263), (9, 36, 35), (59, 47, 55), (297, 55, 54), (63, 64, 50), (304, 26, 27), (291, 68, 64), (31, 7, 26), (307, 39, 35), (605, 606, 604), (576, 597, 578), (271, 273, 272), (278, 263, 264), (50, 47, 48), (304, 31, 26), (297, 59, 55), (291, 64, 63), (307, 35, 36), (9, 7, 12), (262, 783, 264), (281, 298, 272), (281, 272, 273), (262, 264, 263), (63, 50, 48), (12, 36, 9), (31, 13, 7), (59, 49, 47), (48, 47, 49), (279, 783, 262), (12, 7, 13), (281, 268, 298), (187, 188, 191), (164, 162, 163), (31, 30, 13), (57, 49, 59), (37, 36, 12), (63, 48, 65), (281, 785, 268), (279, 262, 294), (191, 188, 189), (187, 186, 184), (160, 162, 161), (164, 163, 166), (602, 605, 604), (597, 598, 578), (62, 48, 49), (57, 58, 49), (13, 33, 12), (13, 30, 29), (37, 12, 32), (65, 48, 61), (34, 13, 29), (12, 33, 32), (60, 61, 48), (62, 49, 58), (34, 33, 13), (60, 48, 62), (268, 785, 270), (305, 29, 30), (306, 37, 32), (295, 58, 57), (279, 294, 266), (293, 65, 61), (280, 784, 265), (280, 265, 296), (306, 32, 33), (293, 61, 60), (305, 34, 29), (295, 62, 58), (265, 784, 267), (280, 296, 269), (268, 270, 269), (279, 266, 267), (602, 603, 605), (597, 599, 598), (280, 269, 270), (265, 267, 266), (187, 184, 188), (163, 162, 160), (189, 188, 190), (166, 163, 167), (160, 161, 165), (184, 186, 185), (601, 603, 602), (599, 600, 598), (601, 802, 603), (599, 607, 600), (607, 601, 600), (607, 802, 601), (393, 391, 392), (387, 384, 385), (384, 792, 386), (395, 393, 394), (389, 387, 388), (391, 389, 390), (362, 377, 364), (365, 362, 363), (367, 365, 366), (377, 791, 378), (371, 369, 370), (375, 373, 374), (373, 371, 372), (382, 379, 380), (369, 367, 368), (379, 395, 381), (384, 386, 385), (387, 385, 388), (393, 392, 394), (389, 388, 390), (391, 390, 392), (382, 380, 383), (395, 394, 381), (369, 368, 370), (371, 370, 372), (375, 374, 376), (362, 364, 363), (377, 378, 364), (367, 366, 368), (373, 372, 374), (365, 363, 366), (379, 381, 380), (356, 790, 358), (327, 788, 328), (354, 352, 353), (359, 356, 357), (331, 337, 333), (323, 327, 324), (352, 350, 351), (361, 359, 360), (327, 328, 324), (319, 323, 320), (331, 333, 332), (337, 341, 338), (356, 358, 357), (354, 353, 355), (314, 319, 316), (350, 348, 349), (345, 361, 347), (341, 344, 342), (334, 789, 336), (348, 345, 346), (344, 314, 315), (329, 326, 330), (352, 351, 353), (337, 338, 333), (323, 324, 320), (359, 357, 360), (334, 336, 335), (329, 325, 326), (339, 334, 335), (325, 322, 326), (341, 342, 338), (350, 349, 351), (319, 320, 316), (361, 360, 347), (325, 321, 322), (339, 335, 340), (348, 346, 349), (344, 315, 342), (345, 347, 346), (314, 316, 315), (321, 318, 322), (343, 339, 340), (343, 340, 313), (321, 317, 318), (311, 343, 313), (317, 312, 318), (311, 313, 312), (317, 311, 312), (419, 415, 416), (411, 407, 408), (407, 402, 403), (402, 793, 404), (423, 419, 420), (396, 427, 398), (427, 423, 424), (415, 411, 412), (396, 398, 397), (423, 420, 424), (402, 404, 403), (419, 416, 420), (407, 403, 408), (415, 412, 416), (411, 408, 412), (427, 424, 398), (413, 414, 410), (428, 400, 426), (409, 410, 406), (425, 426, 422), (405, 406, 401), (413, 417, 414), (399, 405, 401), (399, 401, 400), (405, 409, 406), (428, 399, 400), (417, 421, 418), (409, 413, 410), (421, 425, 422), (417, 418, 414), (425, 428, 426), (421, 422, 418), (443, 442, 444), (434, 436, 435), (441, 440, 442), (432, 430, 433), (439, 438, 440), (437, 435, 438), (429, 431, 430), (445, 444, 431), (432, 429, 430), (434, 794, 436), (437, 434, 435), (439, 437, 438), (441, 439, 440), (443, 441, 442), (445, 443, 444), (429, 445, 431), (95, 92, 97), (97, 92, 98), (96, 94, 95), (95, 94, 92), (92, 94, 93), (95, 97, 99)])
_uv = me_mesh.uv_layers.new(name='UVTex')
_uv.uv.foreach_set('vector', [0.6484, -0.1758, 0.9883, -0.1758, 0.9883, -0.01172, 0.6484, -0.1758, 0.9883, -0.01172, 0.6484, -0.01172, 0.2031, -0.7109, 0.01953, -0.75, 0.2031, -0.75, 0.2031, -0.7109, 0.01953, -0.7109, 0.01953, -0.75, 0.01172, -0.9922, 0.05859, -0.9922, 0.05859, -0.9531, 0.207, -0.01172, 0.01953, -0.01172, 0.01953, -0.04297, 0.01172, -0.9492, 0.05859, -0.9492, 0.05859, -0.9102, 0.01953, -0.7109, 0.2031, -0.7109, 0.2031, -0.6836, 0.01172, -0.9922, 0.05859, -0.9531, 0.01172, -0.9531, 0.207, -0.01172, 0.01953, -0.04297, 0.207, -0.04297, 0.01172, -0.9492, 0.05859, -0.9102, 0.01172, -0.9102, 0.01953, -0.7109, 0.2031, -0.6836, 0.01953, -0.6797, 0.9883, -0.7773, 0.6484, -0.8477, 0.9883, -0.8477, 0.4453, -0.1875, 0.25, -0.2695, 0.4453, -0.2695, 0.6484, -0.2461, 0.9883, -0.1758, 0.6484, -0.1758, 0.6406, -0.2695, 0.4492, -0.1875, 0.4492, -0.2695, 0.207, -0.04297, 0.01953, -0.04297, 0.2148, -0.05078, 0.2148, -0.6719, 0.01953, -0.6797, 0.2031, -0.6836, 0.2656, -0.9648, 0.2305, -0.9883, 0.2617, -0.9883, 0.01953, -0.05859, 0.01953, -0.04297, 0.01172, -0.05078, 0.2148, -0.6719, 0.01953, -0.6641, 0.01953, -0.6797, 0.2148, -0.05078, 0.01953, -0.04297, 0.01953, -0.05859, 0.01953, -0.6797, 0.01953, -0.6641, 0.007812, -0.6719, 0.1133, -0.8906, 0.08203, -0.918, 0.1133, -0.918, 0.2031, -0.6641, 0.01953, -0.6641, 0.2148, -0.6719, 0.1133, -0.8906, 0.1133, -0.918, 0.1211, -0.9141, 0.07812, -0.8906, 0.07422, -0.9141, 0.08203, -0.918, 0.2656, -0.9648, 0.2617, -0.9883, 0.2695, -0.9844, 0.2305, -0.9883, 0.2305, -0.9648, 0.2227, -0.9844, 0.2148, -0.05078, 0.01953, -0.05859, 0.207, -0.0625, 0.07812, -0.8906, 0.08203, -0.918, 0.1133, -0.8906, 0.2305, -0.9648, 0.2148, -0.9844, 0.2227, -0.9844, 0.2812, -0.9844, 0.2656, -0.9648, 0.2695, -0.9844, 0.1289, -0.9102, 0.1133, -0.8906, 0.1211, -0.9141, 0.07812, -0.8906, 0.06641, -0.9102, 0.07422, -0.9141, 0.2656, -0.9648, 0.2305, -0.9648, 0.2305, -0.9883, 0.2109, -0.2383, 0.2422, -0.2383, 0.2422, -0.06641, 0.5781, -0.8359, 0.6367, -0.8359, 0.6367, -0.6797, 0.5781, -0.8359, 0.6367, -0.6797, 0.5781, -0.6797, 0.2109, -0.2383, 0.2422, -0.06641, 0.2109, -0.06641, 0.207, -0.09766, 0.207, -0.0625, 0.01953, -0.05859, 0.2031, -0.6641, 0.01953, -0.6289, 0.01953, -0.6641, 0.2031, -0.9453, 0.2148, -0.9844, 0.2305, -0.9648, 0.05078, -0.8711, 0.06641, -0.9102, 0.07812, -0.8906, 0.1289, -0.9102, 0.1406, -0.8711, 0.1133, -0.8906, 0.2812, -0.9844, 0.293, -0.9453, 0.2656, -0.9648, 0.6484, -0.2461, 0.9883, -0.2461, 0.9883, -0.1758, 0.4453, -0.1875, 0.25, -0.1875, 0.25, -0.2695, 0.207, -0.09766, 0.01953, -0.05859, 0.01953, -0.09766, 0.6406, -0.2695, 0.6406, -0.1875, 0.4492, -0.1875, 0.2031, -0.6641, 0.2031, -0.6289, 0.01953, -0.6289, 0.9883, -0.7773, 0.6484, -0.7773, 0.6484, -0.8477, 0.1914, -0.9648, 0.2148, -0.9844, 0.2031, -0.9453, 0.06641, -0.9102, 0.05078, -0.8711, 0.03906, -0.8945, 0.3047, -0.9648, 0.293, -0.9453, 0.2812, -0.9844, 0.1523, -0.8945, 0.1406, -0.8711, 0.1289, -0.9102, 0.01953, -0.6289, 0.2031, -0.6289, 0.2031, -0.6094, 0.01953, -0.6289, 0.2031, -0.6094, 0.01953, -0.6094, 0.207, -0.09766, 0.01953, -0.09766, 0.01953, -0.1133, 0.207, -0.09766, 0.01953, -0.1133, 0.207, -0.1133, 0.02734, -0.8906, 0.03906, -0.8945, 0.03906, -0.8828, 0.3164, -0.9609, 0.3047, -0.9531, 0.3047, -0.9648, 0.1758, -0.9609, 0.1914, -0.9648, 0.1914, -0.9531, 0.168, -0.8906, 0.1523, -0.8828, 0.1523, -0.8945, 0.2031, -0.5938, 0.01953, -0.6094, 0.2031, -0.6094, 0.01953, -0.1328, 0.207, -0.1133, 0.01953, -0.1133, 0.03906, -0.8945, 0.05078, -0.8711, 0.03906, -0.8828, 0.1758, -0.9609, 0.1914, -0.9531, 0.1797, -0.9492, 0.1523, -0.8945, 0.1523, -0.8828, 0.1406, -0.8711, 0.02734, -0.8906, 0.03906, -0.8828, 0.02734, -0.8789, 0.1914, -0.9648, 0.2031, -0.9453, 0.1914, -0.9531, 0.3047, -0.9648, 0.3047, -0.9531, 0.293, -0.9453, 0.3164, -0.9609, 0.3164, -0.9492, 0.3047, -0.9531, 0.168, -0.8906, 0.1641, -0.875, 0.1523, -0.8828, 0.01953, -0.1328, 0.207, -0.1328, 0.207, -0.1133, 0.2031, -0.5938, 0.01953, -0.5938, 0.01953, -0.6094, 0.2422, -0.6133, 0.2109, -0.5273, 0.2109, -0.6133, 0.2422, -0.3086, 0.2422, -0.2383, 0.2109, -0.2383, 0.1641, -0.875, 0.1406, -0.8711, 0.1523, -0.8828, 0.3164, -0.9492, 0.293, -0.9453, 0.3047, -0.9531, 0.1797, -0.9492, 0.1914, -0.9531, 0.2031, -0.9453, 0.05078, -0.8711, 0.02734, -0.8789, 0.03906, -0.8828, 0.4219, -0.4141, 0.5742, -0.4141, 0.4219, -0.3008, 0.5781, -0.6797, 0.4258, -0.5664, 0.4258, -0.6797, 0.6367, -0.6797, 0.5781, -0.5664, 0.5781, -0.6797, 0.6367, -0.3906, 0.6367, -0.2773, 0.5781, -0.2773, 0.2578, -0.3633, 0.4141, -0.3633, 0.2734, -0.2852, 0.9766, -0.9883, 0.7617, -0.8711, 0.7383, -0.9883, 0.03906, -0.8398, 0.05078, -0.8711, 0.07812, -0.8906, 0.2305, -0.9648, 0.1914, -0.9102, 0.2031, -0.9453, 0.293, -0.9453, 0.3008, -0.9102, 0.2656, -0.9648, 0.1523, -0.8398, 0.1133, -0.8906, 0.1406, -0.8711, 0.4062, -0.1836, 0.25, -0.1875, 0.4453, -0.1875, 0.6484, -0.7461, 0.6484, -0.7773, 0.9883, -0.7773, 0.6406, -0.1875, 0.4883, -0.1836, 0.4492, -0.1875, 0.6484, -0.2461, 0.9883, -0.2773, 0.9883, -0.2461, 0.6406, -0.1875, 0.6055, -0.1836, 0.4883, -0.1836, 0.4062, -0.1836, 0.2891, -0.1836, 0.25, -0.1875, 0.6484, -0.2461, 0.6484, -0.2773, 0.9883, -0.2773, 0.6484, -0.7461, 0.9883, -0.7773, 0.9883, -0.7461, 0.1406, -0.8047, 0.07812, -0.8906, 0.1133, -0.8906, 0.2656, -0.9648, 0.293, -0.8789, 0.2305, -0.9648, 0.1641, -0.875, 0.1719, -0.8477, 0.1406, -0.8711, 0.2031, -0.5938, 0.01953, -0.5547, 0.01953, -0.5938, 0.02734, -0.8789, 0.05078, -0.8711, 0.01953, -0.8477, 0.3242, -0.9219, 0.293, -0.9453, 0.3164, -0.9492, 0.1797, -0.9492, 0.2031, -0.9453, 0.1719, -0.9219, 0.2031, -0.168, 0.207, -0.1328, 0.01953, -0.1328, 0.4062, -0.1523, 0.2891, -0.1836, 0.4062, -0.1836, 0.6055, -0.1523, 0.4883, -0.1836, 0.6055, -0.1836, 0.6484, -0.2773, 0.9883, -0.3047, 0.9883, -0.2773, 0.418, -0.5391, 0.4375, -0.4727, 0.418, -0.4727, 0.5508, -0.5391, 0.5703, -0.5391, 0.5703, -0.4727, 0.543, -0.4688, 0.5703, -0.4688, 0.5703, -0.4219, 0.9883, -0.7461, 0.6484, -0.7148, 0.6484, -0.7461, 0.3477, -0.4688, 0.375, -0.4219, 0.3477, -0.4219, 0.2891, -0.4375, 0.2617, -0.4336, 0.2891, -0.4453, 0.418, -0.5391, 0.4375, -0.5391, 0.4375, -0.4727, 0.543, -0.4688, 0.5703, -0.4219, 0.543, -0.4219, 0.5508, -0.5391, 0.5703, -0.4727, 0.5508, -0.4727, 0.3477, -0.4688, 0.375, -0.4688, 0.375, -0.4219, 0.2031, -0.5938, 0.2031, -0.5586, 0.01953, -0.5547, 0.3086, -0.4258, 0.2891, -0.4375, 0.2891, -0.4453, 0.2031, -0.168, 0.01953, -0.1328, 0.01953, -0.168, 0.3086, -0.4258, 0.2891, -0.4453, 0.3164, -0.4336, 0.2422, -0.6133, 0.2422, -0.5273, 0.2109, -0.5273, 0.2422, -0.3086, 0.2109, -0.2383, 0.2109, -0.3086, 0.01953, -0.8477, 0.05078, -0.8711, 0.03906, -0.8398, 0.2891, -0.4375, 0.2695, -0.4258, 0.2617, -0.4336, 0.1406, -0.8711, 0.1719, -0.8477, 0.1523, -0.8398, 0.3242, -0.9219, 0.3008, -0.9102, 0.293, -0.9453, 0.1719, -0.9219, 0.2031, -0.9453, 0.1914, -0.9102, 0.5352, -0.9883, 0.5625, -0.8867, 0.5352, -0.8867, 0.5625, -0.9883, 0.5352, -0.9883, 0.5352, -0.8867, 0.707, -0.9883, 0.7305, -0.9883, 0.7305, -0.8867, 0.6484, -0.3047, 0.9883, -0.3047, 0.6484, -0.2773, 0.5352, -0.9883, 0.5625, -0.8867, 0.5352, -0.8867, 0.707, -0.9883, 0.7305, -0.9883, 0.7305, -0.8867, 0.7305, -0.9883, 0.707, -0.8867, 0.7305, -0.8867, 0.6367, -0.3906, 0.5781, -0.2773, 0.5781, -0.3906, 0.4062, -0.1523, 0.2891, -0.1523, 0.2891, -0.1836, 0.7305, -0.9883, 0.707, -0.8867, 0.7305, -0.8867, 0.4219, -0.3008, 0.5742, -0.4141, 0.5742, -0.3008, 0.9883, -0.7148, 0.6484, -0.7148, 0.9883, -0.7461, 0.7305, -0.9883, 0.707, -0.8867, 0.7305, -0.8867, 0.7305, -0.9883, 0.707, -0.8867, 0.7305, -0.8867, 0.6367, -0.6797, 0.6367, -0.5664, 0.5781, -0.5664, 0.5625, -0.9883, 0.5352, -0.9883, 0.5352, -0.8867, 0.5625, -0.9883, 0.5352, -0.9883, 0.5352, -0.8867, 0.4883, -0.1523, 0.4883, -0.1836, 0.6055, -0.1523, 0.707, -0.9883, 0.7305, -0.9883, 0.7305, -0.8867, 0.5352, -0.9883, 0.5625, -0.8867, 0.5352, -0.8867, 0.5352, -0.9883, 0.5625, -0.8867, 0.5352, -0.8867, 0.5625, -0.9883, 0.5352, -0.9883, 0.5352, -0.8867, 0.707, -0.9883, 0.7305, -0.9883, 0.7305, -0.8867, 0.5781, -0.6797, 0.5781, -0.5664, 0.4258, -0.5664, 0.375, -0.4688, 0.4023, -0.4219, 0.375, -0.4219, 0.9766, -0.9883, 0.9766, -0.8945, 0.9531, -0.8711, 0.7383, -0.9883, 0.7617, -0.8711, 0.7383, -0.8945, 0.2578, -0.3633, 0.2734, -0.2852, 0.2578, -0.3008, 0.3984, -0.2852, 0.4141, -0.3633, 0.4141, -0.3008, 0.5625, -0.9883, 0.5352, -0.8867, 0.5625, -0.8867, 0.1367, -0.9766, 0.1602, -0.9805, 0.1367, -0.9883, 0.5625, -0.9883, 0.5352, -0.8867, 0.5625, -0.8867, 0.5352, -0.9883, 0.5625, -0.9883, 0.5625, -0.8867, 0.5352, -0.9883, 0.5625, -0.9883, 0.5625, -0.8867, 0.5625, -0.9883, 0.5352, -0.8867, 0.5625, -0.8867, 0.707, -0.9883, 0.7305, -0.8867, 0.707, -0.8867, 0.1367, -0.9766, 0.1602, -0.9805, 0.1367, -0.9883, 0.1367, -0.9766, 0.1602, -0.9805, 0.1367, -0.9883, 0.5352, -0.9883, 0.5625, -0.9883, 0.5625, -0.8867, 0.707, -0.9883, 0.7305, -0.8867, 0.707, -0.8867, 0.1367, -0.9766, 0.1133, -0.9805, 0.1367, -0.9883, 0.707, -0.9883, 0.7305, -0.8867, 0.707, -0.8867, 0.7305, -0.9883, 0.707, -0.9883, 0.707, -0.8867, 0.1367, -0.9766, 0.1133, -0.9805, 0.1367, -0.9883, 0.5625, -0.9883, 0.5352, -0.8867, 0.5625, -0.8867, 0.1367, -0.9766, 0.1602, -0.9805, 0.1367, -0.9883, 0.7305, -0.9883, 0.707, -0.9883, 0.707, -0.8867, 0.1367, -0.9766, 0.1133, -0.9805, 0.1367, -0.9883, 0.1367, -0.9766, 0.1133, -0.9805, 0.1367, -0.9883, 0.2891, -0.4375, 0.2617, -0.4062, 0.2695, -0.4258, 0.5352, -0.5391, 0.5508, -0.5391, 0.5508, -0.4727, 0.3164, -0.4062, 0.2891, -0.4375, 0.3086, -0.4258, 0.5156, -0.4688, 0.543, -0.4688, 0.543, -0.4219, 0.7305, -0.9883, 0.707, -0.9883, 0.707, -0.8867, 0.707, -0.9883, 0.7305, -0.8867, 0.707, -0.8867, 0.5352, -0.9883, 0.5625, -0.9883, 0.5625, -0.8867, 0.4375, -0.5391, 0.457, -0.4727, 0.4375, -0.4727, 0.7305, -0.9883, 0.707, -0.9883, 0.707, -0.8867, 0.1211, -0.9688, 0.1367, -0.9766, 0.1367, -0.9883, 0.1523, -0.9688, 0.1367, -0.9766, 0.1367, -0.9883, 0.1211, -0.9688, 0.1367, -0.9766, 0.1367, -0.9883, 0.1211, -0.9688, 0.1367, -0.9883, 0.1133, -0.9805, 0.1523, -0.9688, 0.1367, -0.9766, 0.1367, -0.9883, 0.1523, -0.9688, 0.1367, -0.9883, 0.1602, -0.9805, 0.1523, -0.9688, 0.1367, -0.9766, 0.1367, -0.9883, 0.1211, -0.9688, 0.1367, -0.9766, 0.1367, -0.9883, 0.2695, -0.4258, 0.25, -0.4062, 0.2617, -0.4336, 0.1523, -0.9688, 0.1367, -0.9883, 0.1602, -0.9805, 0.1523, -0.9688, 0.1367, -0.9883, 0.1602, -0.9805, 0.1211, -0.9688, 0.1367, -0.9883, 0.1133, -0.9805, 0.1211, -0.9688, 0.1367, -0.9766, 0.1367, -0.9883, 0.1523, -0.9688, 0.1367, -0.9766, 0.1367, -0.9883, 0.3164, -0.4062, 0.3086, -0.4258, 0.3164, -0.4336, 0.1523, -0.9688, 0.1367, -0.9883, 0.1602, -0.9805, 0.1211, -0.9688, 0.1367, -0.9883, 0.1133, -0.9805, 0.1211, -0.9688, 0.1367, -0.9883, 0.1133, -0.9805, 0.1367, -0.9766, 0.1211, -0.9688, 0.1133, -0.9805, 0.1367, -0.9766, 0.1523, -0.9688, 0.1602, -0.9805, 0.1367, -0.9766, 0.1523, -0.9688, 0.1602, -0.9805, 0.2656, -0.9648, 0.3008, -0.9102, 0.293, -0.8789, 0.1367, -0.9766, 0.1523, -0.9688, 0.1602, -0.9805, 0.1367, -0.9766, 0.1211, -0.9688, 0.1133, -0.9805, 0.1367, -0.9766, 0.1211, -0.9688, 0.1133, -0.9805, 0.1406, -0.8047, 0.1133, -0.8906, 0.1523, -0.8398, 0.03906, -0.8398, 0.07812, -0.8906, 0.05078, -0.8086, 0.1367, -0.9766, 0.1211, -0.9688, 0.1133, -0.9805, 0.2305, -0.9648, 0.2031, -0.8789, 0.1914, -0.9102, 0.1367, -0.9766, 0.1523, -0.9688, 0.1602, -0.9805, 0.3164, -0.4062, 0.2617, -0.4062, 0.2891, -0.4375, 0.2734, -0.2852, 0.4141, -0.3633, 0.3984, -0.2852, 0.9766, -0.9883, 0.9531, -0.8711, 0.7617, -0.8711, 0.5625, -0.9883, 0.5859, -0.8867, 0.5625, -0.8867, 0.5625, -0.9883, 0.5859, -0.8867, 0.5625, -0.8867, 0.6836, -0.9883, 0.707, -0.9883, 0.707, -0.8867, 0.6836, -0.9883, 0.707, -0.9883, 0.707, -0.8867, 0.5859, -0.9883, 0.5625, -0.9883, 0.5625, -0.8867, 0.2031, -0.168, 0.01953, -0.168, 0.01953, -0.1836, 0.6836, -0.9883, 0.707, -0.9883, 0.707, -0.8867, 0.707, -0.9883, 0.6836, -0.8867, 0.707, -0.8867, 0.4375, -0.5391, 0.457, -0.5391, 0.457, -0.4727, 0.5625, -0.9883, 0.5859, -0.8867, 0.5625, -0.8867, 0.707, -0.9883, 0.6836, -0.8867, 0.707, -0.8867, 0.01953, -0.5547, 0.2031, -0.5586, 0.2031, -0.5391, 0.5859, -0.9883, 0.5625, -0.9883, 0.5625, -0.8867, 0.6836, -0.9883, 0.707, -0.9883, 0.707, -0.8867, 0.5859, -0.9883, 0.5625, -0.9883, 0.5625, -0.8867, 0.707, -0.9883, 0.6836, -0.8867, 0.707, -0.8867, 0.5625, -0.9883, 0.5859, -0.8867, 0.5625, -0.8867, 0.707, -0.9883, 0.6836, -0.8867, 0.707, -0.8867, 0.5859, -0.9883, 0.5625, -0.9883, 0.5625, -0.8867, 0.3164, -0.4062, 0.3164, -0.4336, 0.3281, -0.4062, 0.375, -0.4688, 0.4023, -0.4688, 0.4023, -0.4219, 0.5156, -0.4688, 0.543, -0.4219, 0.5156, -0.4219, 0.5352, -0.5391, 0.5508, -0.4727, 0.5352, -0.4727, 0.1133, -0.9531, 0.1211, -0.9688, 0.1133, -0.9805, 0.1133, -0.9531, 0.1211, -0.9688, 0.1133, -0.9805, 0.2695, -0.4258, 0.2617, -0.4062, 0.25, -0.4062, 0.1562, -0.9531, 0.1523, -0.9688, 0.1367, -0.9766, 0.1523, -0.9688, 0.1719, -0.9531, 0.1602, -0.9805, 0.1523, -0.9688, 0.1719, -0.9531, 0.1602, -0.9805, 0.1211, -0.9688, 0.1016, -0.9531, 0.1133, -0.9805, 0.1211, -0.9688, 0.1016, -0.9531, 0.1133, -0.9805, 0.1133, -0.9531, 0.1211, -0.9688, 0.1133, -0.9805, 0.1211, -0.9688, 0.1016, -0.9531, 0.1133, -0.9805, 0.1562, -0.9531, 0.1367, -0.9766, 0.1523, -0.9688, 0.1562, -0.9531, 0.1523, -0.9688, 0.1602, -0.9805, 0.1523, -0.9688, 0.1719, -0.9531, 0.1602, -0.9805, 0.1562, -0.9531, 0.1523, -0.9688, 0.1602, -0.9805, 0.1562, -0.9531, 0.1523, -0.9688, 0.1367, -0.9766, 0.1367, -0.9766, 0.1133, -0.9531, 0.1211, -0.9688, 0.1562, -0.9531, 0.1367, -0.9766, 0.1523, -0.9688, 0.1523, -0.9688, 0.1719, -0.9531, 0.1602, -0.9805, 0.1562, -0.9531, 0.1523, -0.9688, 0.1367, -0.9766, 0.1133, -0.9531, 0.1367, -0.9766, 0.1211, -0.9688, 0.1562, -0.9531, 0.1367, -0.9766, 0.1523, -0.9688, 0.1133, -0.9531, 0.1367, -0.9766, 0.1211, -0.9688, 0.1133, -0.9531, 0.1211, -0.9688, 0.1133, -0.9805, 0.1562, -0.9531, 0.1523, -0.9688, 0.1367, -0.9766, 0.1367, -0.9766, 0.1133, -0.9531, 0.1211, -0.9688, 0.1562, -0.9531, 0.1367, -0.9766, 0.1523, -0.9688, 0.1367, -0.9766, 0.1133, -0.9531, 0.1211, -0.9688, 0.1133, -0.9531, 0.1367, -0.9766, 0.1211, -0.9688, 0.1562, -0.9531, 0.1523, -0.9688, 0.1602, -0.9805, 0.1562, -0.9531, 0.1523, -0.9688, 0.1602, -0.9805, 0.1211, -0.9688, 0.1016, -0.9531, 0.1133, -0.9805, 0.3555, -0.9922, 0.3594, -0.4727, 0.3555, -0.4727, 0.3594, -0.9922, 0.3555, -0.4727, 0.3594, -0.4727, 0.4102, -0.9922, 0.4023, -0.4727, 0.4102, -0.4727, 0.1836, -0.8398, 0.168, -0.8398, 0.1719, -0.8477, 0.01953, -0.5547, 0.2031, -0.5391, 0.01953, -0.5391, 0.007812, -0.8398, 0.01953, -0.8477, 0.02344, -0.8398, 0.2031, -0.168, 0.01953, -0.1836, 0.2031, -0.1836, 0.332, -0.9102, 0.3164, -0.9102, 0.3242, -0.9219, 0.1523, -0.8398, 0.1719, -0.8477, 0.168, -0.8398, 0.4102, -0.9922, 0.4023, -0.9922, 0.4023, -0.4727, 0.3555, -0.9922, 0.3594, -0.9922, 0.3594, -0.4727, 0.4023, -0.9922, 0.4102, -0.9922, 0.4102, -0.4727, 0.3594, -0.9922, 0.3555, -0.9922, 0.3555, -0.4727, 0.3242, -0.9219, 0.3164, -0.9102, 0.3008, -0.9102, 0.01953, -0.8477, 0.03906, -0.8398, 0.02344, -0.8398, 0.4023, -0.9922, 0.4102, -0.4727, 0.4023, -0.4727, 0.1602, -0.9102, 0.1719, -0.9219, 0.1758, -0.9102, 0.1719, -0.9219, 0.1914, -0.9102, 0.1758, -0.9102, 0.1562, -0.9531, 0.1602, -0.9805, 0.1719, -0.9531, 0.1367, -0.9766, 0.1211, -0.9414, 0.1211, -0.9688, 0.707, -0.9883, 0.6836, -0.9883, 0.6836, -0.8867, 0.5859, -0.9883, 0.5625, -0.8867, 0.5859, -0.8867, 0.6836, -0.9883, 0.707, -0.8867, 0.6836, -0.8867, 0.1133, -0.9531, 0.1133, -0.9805, 0.1016, -0.9531, 0.1562, -0.9531, 0.1602, -0.9805, 0.1719, -0.9531, 0.6484, -0.3125, 0.9883, -0.3047, 0.6484, -0.3047, 0.1211, -0.9414, 0.1367, -0.9766, 0.1211, -0.9688, 0.5859, -0.9883, 0.5625, -0.8867, 0.5859, -0.8867, 0.1562, -0.9531, 0.1602, -0.9805, 0.1719, -0.9531, 0.4062, -0.1523, 0.2891, -0.1406, 0.2891, -0.1523, 0.707, -0.9883, 0.6836, -0.9883, 0.6836, -0.8867, 0.1133, -0.9531, 0.1133, -0.9805, 0.1016, -0.9531, 0.5625, -0.9883, 0.5859, -0.9883, 0.5859, -0.8867, 0.4883, -0.1523, 0.6055, -0.1523, 0.4883, -0.1406, 0.5859, -0.9883, 0.5625, -0.8867, 0.5859, -0.8867, 0.5859, -0.9883, 0.5625, -0.8867, 0.5859, -0.8867, 0.707, -0.9883, 0.6836, -0.9883, 0.6836, -0.8867, 0.1133, -0.9531, 0.1133, -0.9805, 0.1016, -0.9531, 0.9883, -0.707, 0.6484, -0.7148, 0.9883, -0.7148, 0.1562, -0.9531, 0.1367, -0.9766, 0.1133, -0.9531, 0.6836, -0.9883, 0.707, -0.8867, 0.6836, -0.8867, 0.1562, -0.9531, 0.1602, -0.9805, 0.1719, -0.9531, 0.5625, -0.9883, 0.5859, -0.9883, 0.5859, -0.8867, 0.6836, -0.9883, 0.707, -0.8867, 0.6836, -0.8867, 0.6836, -0.9883, 0.707, -0.8867, 0.6836, -0.8867, 0.5625, -0.9883, 0.5859, -0.9883, 0.5859, -0.8867, 0.1562, -0.9531, 0.1133, -0.9531, 0.1367, -0.9766, 0.5625, -0.9883, 0.5859, -0.9883, 0.5859, -0.8867, 0.1562, -0.9531, 0.1133, -0.9531, 0.1367, -0.9766, 0.1133, -0.9531, 0.1133, -0.9805, 0.1016, -0.9531, 0.707, -0.9883, 0.6836, -0.9883, 0.6836, -0.8867, 0.1523, -0.9688, 0.1562, -0.9531, 0.1719, -0.9531, 0.1211, -0.9688, 0.1133, -0.9531, 0.1016, -0.9531, 0.1211, -0.9688, 0.1133, -0.9531, 0.1016, -0.9531, 0.3594, -0.9922, 0.3672, -0.4727, 0.3594, -0.4727, 0.1211, -0.9688, 0.1133, -0.9531, 0.1016, -0.9531, 0.1523, -0.9688, 0.1562, -0.9531, 0.1719, -0.9531, 0.1523, -0.9688, 0.1562, -0.9531, 0.1719, -0.9531, 0.3984, -0.9922, 0.4023, -0.9922, 0.4023, -0.4727, 0.1523, -0.9688, 0.1562, -0.9531, 0.1719, -0.9531, 0.3672, -0.9922, 0.3594, -0.9922, 0.3594, -0.4727, 0.1211, -0.9688, 0.1133, -0.9531, 0.1016, -0.9531, 0.4023, -0.9922, 0.3984, -0.4727, 0.4023, -0.4727, 0.9883, -0.3125, 0.9883, -0.3047, 0.6484, -0.3125, 0.3594, -0.9922, 0.3672, -0.9922, 0.3672, -0.4727, 0.1562, -0.9531, 0.1211, -0.9414, 0.1367, -0.9766, 0.1562, -0.9531, 0.1211, -0.9414, 0.1367, -0.9766, 0.1367, -0.9766, 0.1211, -0.9414, 0.1133, -0.9531, 0.4023, -0.9922, 0.3984, -0.9922, 0.3984, -0.4727, 0.1562, -0.9531, 0.1367, -0.9766, 0.1211, -0.9414, 0.1211, -0.9414, 0.1367, -0.9766, 0.1133, -0.9531, 0.1562, -0.9531, 0.1367, -0.9766, 0.1211, -0.9414, 0.4062, -0.1406, 0.2891, -0.1406, 0.4062, -0.1523, 0.4883, -0.1406, 0.6055, -0.1523, 0.6055, -0.1406, 0.6484, -0.707, 0.6484, -0.7148, 0.9883, -0.707, 0.3672, -0.9922, 0.3594, -0.4727, 0.3672, -0.4727, 0.3984, -0.9922, 0.4023, -0.4727, 0.3984, -0.4727, 0.1602, -0.9102, 0.1758, -0.9102, 0.1719, -0.9023, 0.03906, -0.8398, 0.01953, -0.832, 0.02344, -0.8398, 0.1562, -0.9531, 0.1367, -0.9766, 0.1367, -0.9336, 0.1719, -0.9023, 0.1758, -0.9102, 0.1914, -0.9102, 0.3242, -0.9023, 0.3008, -0.9102, 0.3164, -0.9102, 0.332, -0.9102, 0.3242, -0.9023, 0.3164, -0.9102, 0.1367, -0.9336, 0.1367, -0.9766, 0.1133, -0.9531, 0.1211, -0.9414, 0.1211, -0.9688, 0.1133, -0.9531, 0.2031, -0.5234, 0.01953, -0.5391, 0.2031, -0.5391, 0.007812, -0.8398, 0.02344, -0.8398, 0.01953, -0.832, 0.01953, -0.2031, 0.2031, -0.1836, 0.01953, -0.1836, 0.1719, -0.8281, 0.1523, -0.8398, 0.168, -0.8398, 0.1836, -0.8398, 0.1719, -0.8281, 0.168, -0.8398, 0.1211, -0.9688, 0.1211, -0.9414, 0.1133, -0.9531, 0.3906, -0.9922, 0.3984, -0.9922, 0.3984, -0.4727, 0.375, -0.9922, 0.3672, -0.9922, 0.3672, -0.4727, 0.3984, -0.9922, 0.3906, -0.4727, 0.3984, -0.4727, 0.3672, -0.9922, 0.375, -0.4727, 0.3672, -0.4727, 0.2031, -0.5234, 0.01953, -0.5234, 0.01953, -0.5391, 0.01953, -0.2031, 0.2031, -0.2031, 0.2031, -0.1836, 0.1523, -0.9414, 0.1562, -0.9531, 0.1719, -0.9531, 0.1523, -0.9414, 0.1562, -0.9531, 0.1719, -0.9531, 0.3164, -0.4062, 0.2695, -0.3867, 0.2617, -0.4062, 0.1211, -0.9414, 0.1133, -0.9531, 0.1016, -0.9531, 0.3984, -0.9922, 0.3906, -0.9922, 0.3906, -0.4727, 0.1523, -0.9414, 0.1562, -0.9531, 0.1719, -0.9531, 0.1523, -0.9414, 0.1562, -0.9531, 0.1719, -0.9531, 0.1211, -0.9414, 0.1133, -0.9531, 0.1016, -0.9531, 0.1211, -0.9414, 0.1133, -0.9531, 0.1016, -0.9531, 0.3672, -0.9922, 0.375, -0.9922, 0.375, -0.4727, 0.3086, -0.3867, 0.3164, -0.4062, 0.3281, -0.4062, 0.3906, -0.9922, 0.3984, -0.4727, 0.3906, -0.4727, 0.1211, -0.9414, 0.1133, -0.9531, 0.1016, -0.9531, 0.375, -0.9922, 0.3672, -0.4727, 0.375, -0.4727, 0.6836, -0.9883, 0.6562, -0.8867, 0.6836, -0.8867, 0.5859, -0.9883, 0.6094, -0.8867, 0.5859, -0.8867, 0.6562, -0.9883, 0.6836, -0.9883, 0.6836, -0.8867, 0.1133, -0.9531, 0.1094, -0.9297, 0.1016, -0.9531, 0.1133, -0.9531, 0.1094, -0.9297, 0.1016, -0.9531, 0.1562, -0.9531, 0.1367, -0.9336, 0.1133, -0.9531, 0.5859, -0.9883, 0.6094, -0.8867, 0.5859, -0.8867, 0.6562, -0.9883, 0.6836, -0.9883, 0.6836, -0.8867, 0.1562, -0.9531, 0.1602, -0.9297, 0.1719, -0.9531, 0.1562, -0.9531, 0.1133, -0.9531, 0.1367, -0.9336, 0.1562, -0.9531, 0.1602, -0.9297, 0.1719, -0.9531, 0.6836, -0.9883, 0.6562, -0.8867, 0.6836, -0.8867, 0.5859, -0.9883, 0.6094, -0.8867, 0.5859, -0.8867, 0.6094, -0.9883, 0.5859, -0.9883, 0.5859, -0.8867, 0.1562, -0.9531, 0.1602, -0.9297, 0.1719, -0.9531, 0.6836, -0.9883, 0.6562, -0.8867, 0.6836, -0.8867, 0.6836, -0.9883, 0.6562, -0.8867, 0.6836, -0.8867, 0.6094, -0.9883, 0.5859, -0.9883, 0.5859, -0.8867, 0.1133, -0.9531, 0.1094, -0.9297, 0.1016, -0.9531, 0.2617, -0.4062, 0.2617, -0.3789, 0.25, -0.4062, 0.1133, -0.9531, 0.1094, -0.9297, 0.1016, -0.9531, 0.4883, -0.4688, 0.5156, -0.4688, 0.5156, -0.4219, 0.1562, -0.9531, 0.1367, -0.9336, 0.1133, -0.9531, 0.4023, -0.4688, 0.4297, -0.4219, 0.4023, -0.4219, 0.1562, -0.9531, 0.1602, -0.9297, 0.1719, -0.9531, 0.6094, -0.9883, 0.5859, -0.9883, 0.5859, -0.8867, 0.05078, -0.8086, 0.07812, -0.8906, 0.1406, -0.8047, 0.2305, -0.9648, 0.293, -0.8789, 0.2031, -0.8789, 0.5859, -0.9883, 0.6094, -0.8867, 0.5859, -0.8867, 0.6094, -0.9883, 0.5859, -0.9883, 0.5859, -0.8867, 0.6562, -0.9883, 0.6836, -0.9883, 0.6836, -0.8867, 0.6562, -0.9883, 0.6836, -0.9883, 0.6836, -0.8867, 0.3906, -0.9922, 0.3828, -0.4727, 0.3906, -0.4727, 0.3828, -0.9922, 0.375, -0.9922, 0.375, -0.4727, 0.457, -0.5391, 0.4766, -0.4727, 0.457, -0.4727, 0.5156, -0.5391, 0.5352, -0.5391, 0.5352, -0.4727, 0.3828, -0.9922, 0.3906, -0.9922, 0.3906, -0.4727, 0.375, -0.9922, 0.3828, -0.4727, 0.375, -0.4727, 0.1523, -0.9414, 0.1719, -0.9531, 0.1602, -0.9297, 0.1133, -0.9531, 0.1211, -0.9414, 0.1094, -0.9297, 0.375, -0.9922, 0.3828, -0.9922, 0.3828, -0.4727, 0.3828, -0.9922, 0.3906, -0.4727, 0.3828, -0.4727, 0.1562, -0.9531, 0.1523, -0.9414, 0.1602, -0.9297, 0.1211, -0.9414, 0.1016, -0.9531, 0.1094, -0.9297, 0.1523, -0.9414, 0.1719, -0.9531, 0.1602, -0.9297, 0.1133, -0.9531, 0.1211, -0.9414, 0.1094, -0.9297, 0.1562, -0.9531, 0.1523, -0.9414, 0.1602, -0.9297, 0.3828, -0.9922, 0.375, -0.4727, 0.3828, -0.4727, 0.1211, -0.9414, 0.1016, -0.9531, 0.1094, -0.9297, 0.1562, -0.9531, 0.1211, -0.9414, 0.1367, -0.9336, 0.1211, -0.9414, 0.1016, -0.9531, 0.1094, -0.9297, 0.1133, -0.9531, 0.1367, -0.9336, 0.1211, -0.9414, 0.1562, -0.9531, 0.1523, -0.9414, 0.1602, -0.9297, 0.1562, -0.9531, 0.1523, -0.9414, 0.1602, -0.9297, 0.1523, -0.9414, 0.1719, -0.9531, 0.1602, -0.9297, 0.1562, -0.9531, 0.1367, -0.9336, 0.1211, -0.9414, 0.1562, -0.9531, 0.1367, -0.9336, 0.1523, -0.9414, 0.1562, -0.9531, 0.1367, -0.9336, 0.1523, -0.9414, 0.3906, -0.9922, 0.3828, -0.9922, 0.3828, -0.4727, 0.1367, -0.9336, 0.1133, -0.9531, 0.1211, -0.9414, 0.1523, -0.9414, 0.1719, -0.9531, 0.1602, -0.9297, 0.1211, -0.9414, 0.1016, -0.9531, 0.1094, -0.9297, 0.1562, -0.9531, 0.1523, -0.9414, 0.1367, -0.9336, 0.1562, -0.9531, 0.1523, -0.9414, 0.1367, -0.9336, 0.1562, -0.9531, 0.1367, -0.9336, 0.1523, -0.9414, 0.1562, -0.9531, 0.1367, -0.9336, 0.1211, -0.9414, 0.1133, -0.9531, 0.1211, -0.9414, 0.1094, -0.9297, 0.1562, -0.9531, 0.1523, -0.9414, 0.1367, -0.9336, 0.1133, -0.9531, 0.1367, -0.9336, 0.1211, -0.9414, 0.1367, -0.9336, 0.1133, -0.9531, 0.1211, -0.9414, 0.1133, -0.9531, 0.1211, -0.9414, 0.1094, -0.9297, 0.1562, -0.9531, 0.1211, -0.9414, 0.1367, -0.9336, 0.1562, -0.9531, 0.1523, -0.9414, 0.1367, -0.9336, 0.1562, -0.9531, 0.1367, -0.9336, 0.1523, -0.9414, 0.6094, -0.9883, 0.5859, -0.8867, 0.6094, -0.8867, 0.6562, -0.9883, 0.6836, -0.8867, 0.6562, -0.8867, 0.5859, -0.9883, 0.6094, -0.9883, 0.6094, -0.8867, 0.6836, -0.9883, 0.6562, -0.9883, 0.6562, -0.8867, 0.6562, -0.9883, 0.6836, -0.8867, 0.6562, -0.8867, 0.6836, -0.9883, 0.6562, -0.9883, 0.6562, -0.8867, 0.6836, -0.9883, 0.6562, -0.9883, 0.6562, -0.8867, 0.6562, -0.9883, 0.6836, -0.8867, 0.6562, -0.8867, 0.6094, -0.9883, 0.5859, -0.8867, 0.6094, -0.8867, 0.5859, -0.9883, 0.6094, -0.9883, 0.6094, -0.8867, 0.5859, -0.9883, 0.6094, -0.9883, 0.6094, -0.8867, 0.6094, -0.9883, 0.5859, -0.8867, 0.6094, -0.8867, 0.6562, -0.9883, 0.6836, -0.8867, 0.6562, -0.8867, 0.3086, -0.3867, 0.2695, -0.3867, 0.3164, -0.4062, 0.5859, -0.9883, 0.6094, -0.9883, 0.6094, -0.8867, 0.6094, -0.9883, 0.5859, -0.8867, 0.6094, -0.8867, 0.6836, -0.9883, 0.6562, -0.9883, 0.6562, -0.8867, 0.2617, -0.4062, 0.2695, -0.3867, 0.2617, -0.3789, 0.3086, -0.3867, 0.3281, -0.4062, 0.3164, -0.3789, 0.1367, -0.9336, 0.1211, -0.9414, 0.1094, -0.9297, 0.1367, -0.9336, 0.1523, -0.9414, 0.1602, -0.9297, 0.4883, -0.4688, 0.5156, -0.4219, 0.4883, -0.4219, 0.1367, -0.9336, 0.1523, -0.9414, 0.1602, -0.9297, 0.1367, -0.9336, 0.1523, -0.9414, 0.1602, -0.9297, 0.4023, -0.4688, 0.4297, -0.4688, 0.4297, -0.4219, 0.1367, -0.9336, 0.1211, -0.9414, 0.1094, -0.9297, 0.1367, -0.9336, 0.1211, -0.9414, 0.1094, -0.9297, 0.1367, -0.9336, 0.1523, -0.9414, 0.1602, -0.9297, 0.1367, -0.9336, 0.1211, -0.9414, 0.1094, -0.9297, 0.6484, -0.707, 0.9883, -0.707, 0.9883, -0.6797, 0.9883, -0.3125, 0.6484, -0.3125, 0.6484, -0.3398, 0.4062, -0.1406, 0.2891, -0.1094, 0.2891, -0.1406, 0.5156, -0.5391, 0.5352, -0.4727, 0.5156, -0.4727, 0.457, -0.5391, 0.4766, -0.5391, 0.4766, -0.4727, 0.4883, -0.1406, 0.6055, -0.1406, 0.4883, -0.1094, 0.1211, -0.9414, 0.1367, -0.9336, 0.1367, -0.918, 0.1211, -0.9414, 0.1367, -0.918, 0.1094, -0.9297, 0.1211, -0.9414, 0.1367, -0.918, 0.1094, -0.9297, 0.1523, -0.9414, 0.1367, -0.9336, 0.1367, -0.918, 0.1523, -0.9414, 0.1367, -0.9336, 0.1367, -0.918, 0.1211, -0.9414, 0.1367, -0.9336, 0.1367, -0.918, 0.2109, -0.3086, 0.2422, -0.3359, 0.2422, -0.3086, 0.1211, -0.9414, 0.1367, -0.9336, 0.1367, -0.918, 0.1523, -0.9414, 0.1367, -0.918, 0.1602, -0.9297, 0.1211, -0.9414, 0.1367, -0.9336, 0.1367, -0.918, 0.2422, -0.5273, 0.2109, -0.4961, 0.2109, -0.5273, 0.1211, -0.9414, 0.1367, -0.918, 0.1094, -0.9297, 0.1523, -0.9414, 0.1367, -0.918, 0.1602, -0.9297, 0.1523, -0.9414, 0.1367, -0.9336, 0.1367, -0.918, 0.1211, -0.9414, 0.1367, -0.918, 0.1094, -0.9297, 0.1523, -0.9414, 0.1367, -0.9336, 0.1367, -0.918, 0.1523, -0.9414, 0.1367, -0.918, 0.1602, -0.9297, 0.1523, -0.9414, 0.1367, -0.918, 0.1602, -0.9297, 0.6094, -0.9883, 0.6328, -0.8867, 0.6094, -0.8867, 0.6328, -0.9883, 0.6562, -0.9883, 0.6562, -0.8867, 0.6094, -0.9883, 0.6328, -0.8867, 0.6094, -0.8867, 0.6328, -0.9883, 0.6094, -0.9883, 0.6094, -0.8867, 0.1367, -0.9336, 0.1094, -0.9297, 0.1367, -0.918, 0.6562, -0.9883, 0.6328, -0.8867, 0.6562, -0.8867, 0.6562, -0.9883, 0.6328, -0.8867, 0.6562, -0.8867, 0.6562, -0.9883, 0.6328, -0.8867, 0.6562, -0.8867, 0.1367, -0.9336, 0.1602, -0.9297, 0.1367, -0.918, 0.1367, -0.9336, 0.1602, -0.9297, 0.1367, -0.918, 0.6094, -0.9883, 0.6328, -0.8867, 0.6094, -0.8867, 0.1367, -0.9336, 0.1602, -0.9297, 0.1367, -0.918, 0.6328, -0.9883, 0.6562, -0.9883, 0.6562, -0.8867, 0.6328, -0.9883, 0.6562, -0.9883, 0.6562, -0.8867, 0.1367, -0.9336, 0.1094, -0.9297, 0.1367, -0.918, 0.6328, -0.9883, 0.6094, -0.9883, 0.6094, -0.8867, 0.6094, -0.9883, 0.6328, -0.8867, 0.6094, -0.8867, 0.1367, -0.9336, 0.1094, -0.9297, 0.1367, -0.918, 0.6562, -0.9883, 0.6328, -0.8867, 0.6562, -0.8867, 0.1367, -0.9336, 0.1094, -0.9297, 0.1367, -0.918, 0.6328, -0.9883, 0.6562, -0.9883, 0.6562, -0.8867, 0.1367, -0.9336, 0.1602, -0.9297, 0.1367, -0.918, 0.6328, -0.9883, 0.6094, -0.9883, 0.6094, -0.8867, 0.6328, -0.9883, 0.6094, -0.9883, 0.6094, -0.8867, 0.3242, -0.9023, 0.293, -0.8789, 0.3008, -0.9102, 0.05078, -0.8086, 0.01953, -0.832, 0.03906, -0.8398, 0.6094, -0.9883, 0.6328, -0.9883, 0.6328, -0.8867, 0.6562, -0.9883, 0.6328, -0.9883, 0.6328, -0.8867, 0.6328, -0.9883, 0.6094, -0.8867, 0.6328, -0.8867, 0.6328, -0.9883, 0.6562, -0.8867, 0.6328, -0.8867, 0.6328, -0.9883, 0.6094, -0.8867, 0.6328, -0.8867, 0.6328, -0.9883, 0.6562, -0.8867, 0.6328, -0.8867, 0.2891, -0.3789, 0.2695, -0.3867, 0.3086, -0.3867, 0.6094, -0.9883, 0.6328, -0.9883, 0.6328, -0.8867, 0.6328, -0.9883, 0.6562, -0.8867, 0.6328, -0.8867, 0.6328, -0.9883, 0.6094, -0.8867, 0.6328, -0.8867, 0.6094, -0.9883, 0.6328, -0.9883, 0.6328, -0.8867, 0.6328, -0.9883, 0.6094, -0.8867, 0.6328, -0.8867, 0.6562, -0.9883, 0.6328, -0.9883, 0.6328, -0.8867, 0.1719, -0.9023, 0.1914, -0.9102, 0.2031, -0.8789, 0.6094, -0.9883, 0.6328, -0.9883, 0.6328, -0.8867, 0.6562, -0.9883, 0.6328, -0.9883, 0.6328, -0.8867, 0.6562, -0.9883, 0.6328, -0.9883, 0.6328, -0.8867, 0.6328, -0.9883, 0.6562, -0.8867, 0.6328, -0.8867, 0.1719, -0.8281, 0.1406, -0.8047, 0.1523, -0.8398, 0.2891, -0.3789, 0.3086, -0.3867, 0.3164, -0.3789, 0.2031, -0.2383, 0.2031, -0.2031, 0.01953, -0.2031, 0.2031, -0.5234, 0.01953, -0.4844, 0.01953, -0.5234, 0.2422, -0.5273, 0.2422, -0.4961, 0.2109, -0.4961, 0.2109, -0.3086, 0.2109, -0.3359, 0.2422, -0.3359, 0.2695, -0.3867, 0.2891, -0.3711, 0.2617, -0.3789, 0.5781, -0.3906, 0.6367, -0.4258, 0.6367, -0.3906, 0.6367, -0.5664, 0.5781, -0.5312, 0.5781, -0.5664, 0.4219, -0.3008, 0.5742, -0.3008, 0.4453, -0.2773, 0.2695, -0.3867, 0.2891, -0.3789, 0.2891, -0.3711, 0.4258, -0.5664, 0.5781, -0.5664, 0.4492, -0.543, 0.457, -0.4688, 0.4883, -0.4688, 0.4883, -0.4219, 0.9883, -0.3125, 0.6484, -0.3398, 0.9883, -0.3398, 0.4883, -0.1094, 0.6055, -0.1406, 0.6055, -0.1094, 0.4297, -0.4688, 0.457, -0.4219, 0.4297, -0.4219, 0.4062, -0.1406, 0.4062, -0.1094, 0.2891, -0.1094, 0.4766, -0.5391, 0.4961, -0.4727, 0.4766, -0.4727, 0.6484, -0.707, 0.9883, -0.6797, 0.6484, -0.6797, 0.2891, -0.3789, 0.3164, -0.3789, 0.2891, -0.3711, 0.4961, -0.5391, 0.5156, -0.5391, 0.5156, -0.4727, 0.457, -0.4688, 0.4883, -0.4219, 0.457, -0.4219, 0.4961, -0.5391, 0.5156, -0.4727, 0.4961, -0.4727, 0.4766, -0.5391, 0.4961, -0.5391, 0.4961, -0.4727, 0.4297, -0.4688, 0.457, -0.4688, 0.457, -0.4219, 0.2422, -0.4961, 0.2422, -0.3359, 0.2109, -0.3359, 0.2422, -0.4961, 0.2109, -0.3359, 0.2109, -0.4961, 0.5781, -0.3906, 0.5781, -0.4258, 0.6367, -0.4258, 0.4492, -0.543, 0.5781, -0.5664, 0.5547, -0.543, 0.4453, -0.2773, 0.5742, -0.3008, 0.5508, -0.2773, 0.6367, -0.5664, 0.6367, -0.5312, 0.5781, -0.5312, 0.2031, -0.5234, 0.2031, -0.4844, 0.01953, -0.4844, 0.2031, -0.2383, 0.01953, -0.2031, 0.01953, -0.2383, 0.1719, -0.8281, 0.1641, -0.8008, 0.1406, -0.8047, 0.1719, -0.9023, 0.2031, -0.8789, 0.1797, -0.875, 0.3164, -0.875, 0.293, -0.8789, 0.3242, -0.9023, 0.02734, -0.8008, 0.01953, -0.832, 0.05078, -0.8086, 0.6484, -0.3398, 0.9883, -0.375, 0.9883, -0.3398, 0.2891, -0.1094, 0.4062, -0.1094, 0.4453, -0.1055, 0.6055, -0.1094, 0.4492, -0.1055, 0.4883, -0.1094, 0.6484, -0.6484, 0.6484, -0.6797, 0.9883, -0.6797, 0.6367, -0.5312, 0.5781, -0.4258, 0.5781, -0.5312, 0.6484, -0.3398, 0.6484, -0.375, 0.9883, -0.375, 0.6055, -0.1094, 0.6406, -0.1055, 0.4492, -0.1055, 0.2891, -0.1094, 0.4453, -0.1055, 0.25, -0.1055, 0.6484, -0.6484, 0.9883, -0.6797, 0.9883, -0.6484, 0.6367, -0.5312, 0.6367, -0.4258, 0.5781, -0.4258, 0.9883, -0.3945, 0.9883, -0.375, 0.6484, -0.375, 0.9883, -0.6484, 0.6484, -0.625, 0.6484, -0.6484, 0.02734, -0.8008, 0.05078, -0.8086, 0.03906, -0.7969, 0.3164, -0.875, 0.3047, -0.8711, 0.293, -0.8789, 0.1406, -0.8047, 0.1641, -0.8008, 0.1523, -0.7969, 0.1797, -0.875, 0.2031, -0.8789, 0.1875, -0.8711, 0.01953, -0.4844, 0.2031, -0.4844, 0.2031, -0.4688, 0.2031, -0.2383, 0.01953, -0.2383, 0.01953, -0.2578, 0.05078, -0.8086, 0.03906, -0.7852, 0.03906, -0.7969, 0.3047, -0.8594, 0.293, -0.8789, 0.3047, -0.8711, 0.3164, -0.8594, 0.3047, -0.8711, 0.3164, -0.875, 0.1914, -0.8594, 0.1875, -0.8711, 0.2031, -0.8789, 0.1641, -0.7891, 0.1523, -0.7969, 0.1641, -0.8008, 0.1758, -0.8594, 0.1797, -0.875, 0.1875, -0.8711, 0.1523, -0.7852, 0.1406, -0.8047, 0.1523, -0.7969, 0.02344, -0.7891, 0.02734, -0.8008, 0.03906, -0.7969, 0.9883, -0.3945, 0.6484, -0.375, 0.6484, -0.3945, 0.9883, -0.6484, 0.9883, -0.625, 0.6484, -0.625, 0.01953, -0.4844, 0.2031, -0.4688, 0.01953, -0.4688, 0.2031, -0.2383, 0.01953, -0.2578, 0.2031, -0.2578, 0.2031, -0.8789, 0.293, -0.8789, 0.2305, -0.8594, 0.1641, -0.7891, 0.1523, -0.7852, 0.1523, -0.7969, 0.3164, -0.8594, 0.3047, -0.8594, 0.3047, -0.8711, 0.1758, -0.8594, 0.1875, -0.8711, 0.1914, -0.8594, 0.02344, -0.7891, 0.03906, -0.7969, 0.03906, -0.7852, 0.05078, -0.8086, 0.1406, -0.8047, 0.07812, -0.7852, 0.01953, -0.2734, 0.2031, -0.2734, 0.2031, -0.2578, 0.2031, -0.4531, 0.01953, -0.4531, 0.01953, -0.4688, 0.2031, -0.4531, 0.01953, -0.4688, 0.2031, -0.4688, 0.01953, -0.2734, 0.2031, -0.2578, 0.01953, -0.2578, 0.1914, -0.8594, 0.2031, -0.8789, 0.2305, -0.8594, 0.07812, -0.7852, 0.03906, -0.7852, 0.05078, -0.8086, 0.1523, -0.7852, 0.1133, -0.7852, 0.1406, -0.8047, 0.3047, -0.8594, 0.2656, -0.8594, 0.293, -0.8789, 0.2305, -0.8594, 0.293, -0.8789, 0.2656, -0.8594, 0.2031, -0.3086, 0.2031, -0.2734, 0.01953, -0.2734, 0.07812, -0.7852, 0.1406, -0.8047, 0.1133, -0.7852, 0.2031, -0.4531, 0.01953, -0.4141, 0.01953, -0.4531, 0.4453, -0.1055, 0.3203, -0.007812, 0.25, -0.1055, 0.4492, -0.1055, 0.6406, -0.1055, 0.5195, -0.007812, 0.1523, -0.7852, 0.1289, -0.7695, 0.1133, -0.7852, 0.2812, -0.8398, 0.2656, -0.8594, 0.3047, -0.8594, 0.0625, -0.7695, 0.03906, -0.7852, 0.07812, -0.7852, 0.1914, -0.8594, 0.2305, -0.8594, 0.2148, -0.8398, 0.2031, -0.4531, 0.2031, -0.4141, 0.01953, -0.4141, 0.2031, -0.3086, 0.01953, -0.2734, 0.01953, -0.3086, 0.25, -0.1055, 0.3203, -0.007812, 0.25, -0.07812, 0.4453, -0.1055, 0.4453, -0.07812, 0.3711, -0.007812, 0.5703, -0.007812, 0.6406, -0.1055, 0.6406, -0.07812, 0.4492, -0.1055, 0.5195, -0.007812, 0.4492, -0.07812, 0.6484, -0.4453, 0.9883, -0.3945, 0.6484, -0.3945, 0.9883, -0.625, 0.6484, -0.5781, 0.6484, -0.625, 0.2617, -0.8359, 0.2305, -0.8594, 0.2656, -0.8594, 0.2812, -0.8398, 0.2695, -0.8438, 0.2656, -0.8594, 0.1133, -0.7852, 0.08203, -0.7617, 0.07812, -0.7852, 0.1133, -0.7852, 0.1289, -0.7695, 0.1172, -0.7695, 0.0625, -0.7695, 0.07812, -0.7852, 0.07422, -0.7695, 0.2148, -0.8398, 0.2305, -0.8594, 0.2266, -0.8438, 0.1094, -0.7617, 0.1133, -0.7852, 0.1172, -0.7695, 0.07812, -0.7852, 0.08203, -0.7617, 0.07422, -0.7695, 0.2305, -0.832, 0.2266, -0.8438, 0.2305, -0.8594, 0.2617, -0.8359, 0.2656, -0.8594, 0.2695, -0.8438, 0.1094, -0.7617, 0.08203, -0.7617, 0.1133, -0.7852, 0.2305, -0.832, 0.2305, -0.8594, 0.2617, -0.8359, 0.01953, -0.4141, 0.2031, -0.4141, 0.2031, -0.3984, 0.125, -0.7578, 0.1172, -0.7695, 0.1289, -0.7695, 0.06641, -0.7539, 0.0625, -0.7695, 0.07422, -0.7695, 0.2734, -0.8281, 0.2695, -0.8438, 0.2812, -0.8398, 0.2031, -0.3086, 0.01953, -0.3086, 0.01953, -0.3281, 0.2188, -0.8281, 0.2148, -0.8398, 0.2266, -0.8438, 0.2031, -0.3789, 0.2031, -0.3438, 0.01953, -0.3438, 0.2031, -0.3789, 0.01953, -0.3438, 0.01953, -0.3789, 0.06641, -0.7539, 0.07422, -0.7695, 0.08203, -0.7617, 0.2188, -0.8281, 0.2266, -0.8438, 0.2305, -0.832, 0.125, -0.7578, 0.1094, -0.7617, 0.1172, -0.7695, 0.2734, -0.8281, 0.2617, -0.8359, 0.2695, -0.8438, 0.01953, -0.3438, 0.2031, -0.3438, 0.2031, -0.3281, 0.2031, -0.3789, 0.01953, -0.3789, 0.01953, -0.3984, 0.01953, -0.4141, 0.2031, -0.3984, 0.01953, -0.3984, 0.2031, -0.3086, 0.01953, -0.3281, 0.2031, -0.3281, 0.6484, -0.4453, 0.9883, -0.4453, 0.9883, -0.3945, 0.9883, -0.625, 0.9883, -0.5781, 0.6484, -0.5781, 0.2031, -0.3789, 0.01953, -0.3984, 0.2031, -0.3984, 0.01953, -0.3438, 0.2031, -0.3281, 0.01953, -0.3281, 0.4453, -0.1055, 0.3711, -0.007812, 0.3203, -0.007812, 0.5195, -0.007812, 0.6406, -0.1055, 0.5703, -0.007812, 0.25, -0.07812, 0.3203, -0.007812, 0.2734, -0.02734, 0.4492, -0.07812, 0.5195, -0.007812, 0.4727, -0.02734, 0.5703, -0.007812, 0.6406, -0.07812, 0.6211, -0.02734, 0.3711, -0.007812, 0.4453, -0.07812, 0.4219, -0.02734, 0.6484, -0.4883, 0.9883, -0.4453, 0.6484, -0.4453, 0.9883, -0.5781, 0.6484, -0.5312, 0.6484, -0.5781, 0.6484, -0.4883, 0.9883, -0.4883, 0.9883, -0.4453, 0.9883, -0.5781, 0.9883, -0.5312, 0.6484, -0.5312, 0.9883, -0.5312, 0.6484, -0.4883, 0.6484, -0.5312, 0.9883, -0.5312, 0.9883, -0.4883, 0.6484, -0.4883, 0.2227, -0.7891, 0.2383, -0.7891, 0.2383, -0.7617, 0.2617, -0.7891, 0.2773, -0.7891, 0.2773, -0.7617, 0.2773, -0.7891, 0.293, -0.7891, 0.293, -0.7617, 0.207, -0.7891, 0.2227, -0.7891, 0.2227, -0.7617, 0.25, -0.7891, 0.2617, -0.7891, 0.2617, -0.7617, 0.2383, -0.7891, 0.25, -0.7891, 0.25, -0.7617, 0.2695, -0.8242, 0.2812, -0.8242, 0.2812, -0.7969, 0.2539, -0.8242, 0.2695, -0.8242, 0.2695, -0.7969, 0.2422, -0.8242, 0.2539, -0.8242, 0.2539, -0.7969, 0.2812, -0.8242, 0.2969, -0.8242, 0.2969, -0.7969, 0.2109, -0.8242, 0.2266, -0.8242, 0.2266, -0.7969, 0.1875, -0.8242, 0.1992, -0.8242, 0.1992, -0.7969, 0.1992, -0.8242, 0.2109, -0.8242, 0.2109, -0.7969, 0.1797, -0.7891, 0.1953, -0.7891, 0.1953, -0.7617, 0.2266, -0.8242, 0.2422, -0.8242, 0.2422, -0.7969, 0.1953, -0.7891, 0.207, -0.7891, 0.207, -0.7617, 0.2773, -0.7891, 0.293, -0.7617, 0.2773, -0.7617, 0.2617, -0.7891, 0.2773, -0.7617, 0.2617, -0.7617, 0.2227, -0.7891, 0.2383, -0.7617, 0.2227, -0.7617, 0.25, -0.7891, 0.2617, -0.7617, 0.25, -0.7617, 0.2383, -0.7891, 0.25, -0.7617, 0.2383, -0.7617, 0.1797, -0.7891, 0.1953, -0.7617, 0.1797, -0.7617, 0.207, -0.7891, 0.2227, -0.7617, 0.207, -0.7617, 0.2266, -0.8242, 0.2422, -0.7969, 0.2266, -0.7969, 0.2109, -0.8242, 0.2266, -0.7969, 0.2109, -0.7969, 0.1875, -0.8242, 0.1992, -0.7969, 0.1875, -0.7969, 0.2695, -0.8242, 0.2812, -0.7969, 0.2695, -0.7969, 0.2812, -0.8242, 0.2969, -0.7969, 0.2812, -0.7969, 0.2422, -0.8242, 0.2539, -0.7969, 0.2422, -0.7969, 0.1992, -0.8242, 0.2109, -0.7969, 0.1992, -0.7969, 0.2539, -0.8242, 0.2695, -0.7969, 0.2539, -0.7969, 0.1953, -0.7891, 0.207, -0.7617, 0.1953, -0.7617, 0.2305, -0.6758, 0.2188, -0.6797, 0.2148, -0.6953, 0.2227, -0.7266, 0.2148, -0.7305, 0.207, -0.7461, 0.293, -0.6797, 0.2852, -0.6797, 0.2891, -0.6992, 0.2383, -0.6719, 0.2305, -0.6758, 0.2266, -0.6992, 0.2852, -0.7266, 0.2773, -0.7266, 0.2812, -0.75, 0.2305, -0.7188, 0.2227, -0.7266, 0.2188, -0.75, 0.2852, -0.6797, 0.2773, -0.6719, 0.2773, -0.7031, 0.2461, -0.6641, 0.2383, -0.6719, 0.2344, -0.7031, 0.2227, -0.7266, 0.207, -0.7461, 0.2188, -0.75, 0.2422, -0.7148, 0.2305, -0.7188, 0.2305, -0.7539, 0.2852, -0.7266, 0.2812, -0.75, 0.293, -0.7461, 0.2773, -0.7266, 0.2695, -0.7188, 0.2695, -0.75, 0.2305, -0.6758, 0.2148, -0.6953, 0.2266, -0.6992, 0.293, -0.6797, 0.2891, -0.6992, 0.2969, -0.6992, 0.25, -0.7109, 0.2422, -0.7148, 0.2422, -0.7539, 0.2773, -0.6719, 0.2656, -0.6641, 0.2656, -0.707, 0.2578, -0.6641, 0.2461, -0.6641, 0.2461, -0.707, 0.2695, -0.7188, 0.2578, -0.7109, 0.2617, -0.7539, 0.2617, -0.4648, 0.25, -0.4688, 0.2539, -0.6562, 0.2656, -0.6641, 0.2578, -0.6641, 0.2578, -0.707, 0.2578, -0.7109, 0.25, -0.7109, 0.25, -0.7539, 0.3398, -0.4688, 0.332, -0.6602, 0.3438, -0.6562, 0.2852, -0.6797, 0.2773, -0.7031, 0.2891, -0.6992, 0.2773, -0.7266, 0.2695, -0.75, 0.2812, -0.75, 0.2305, -0.7188, 0.2188, -0.75, 0.2305, -0.7539, 0.2383, -0.6719, 0.2266, -0.6992, 0.2344, -0.7031, 0.2617, -0.4648, 0.2539, -0.6562, 0.2656, -0.6602, 0.3398, -0.4688, 0.332, -0.4648, 0.332, -0.6602, 0.2734, -0.457, 0.2617, -0.4648, 0.2656, -0.6602, 0.332, -0.4648, 0.3203, -0.668, 0.332, -0.6602, 0.2695, -0.7188, 0.2617, -0.7539, 0.2695, -0.75, 0.2773, -0.6719, 0.2656, -0.707, 0.2773, -0.7031, 0.2422, -0.7148, 0.2305, -0.7539, 0.2422, -0.7539, 0.2461, -0.6641, 0.2344, -0.7031, 0.2461, -0.707, 0.332, -0.4648, 0.3203, -0.457, 0.3203, -0.668, 0.2734, -0.457, 0.2656, -0.6602, 0.2734, -0.668, 0.2656, -0.6641, 0.2578, -0.707, 0.2656, -0.707, 0.2578, -0.7109, 0.25, -0.7539, 0.2617, -0.7539, 0.2578, -0.6641, 0.2461, -0.707, 0.2578, -0.707, 0.25, -0.7109, 0.2422, -0.7539, 0.25, -0.7539, 0.3203, -0.457, 0.3086, -0.6719, 0.3203, -0.668, 0.2852, -0.4492, 0.2734, -0.457, 0.2734, -0.668, 0.2852, -0.4492, 0.2734, -0.668, 0.2852, -0.6758, 0.3203, -0.457, 0.3086, -0.4492, 0.3086, -0.6719, 0.2969, -0.4453, 0.2852, -0.4492, 0.2852, -0.6758, 0.3086, -0.4492, 0.2969, -0.6758, 0.3086, -0.6719, 0.2969, -0.4453, 0.2852, -0.6758, 0.2969, -0.6758, 0.3086, -0.4492, 0.2969, -0.4453, 0.2969, -0.6758, 0.4766, -0.7773, 0.4961, -0.7773, 0.4961, -0.6914, 0.5117, -0.7773, 0.5312, -0.7773, 0.5312, -0.6914, 0.5312, -0.7773, 0.5469, -0.7773, 0.5469, -0.6914, 0.5469, -0.7773, 0.5664, -0.7773, 0.5664, -0.6914, 0.4609, -0.7773, 0.4766, -0.7773, 0.4766, -0.6914, 0.4258, -0.7773, 0.4414, -0.7773, 0.4414, -0.6914, 0.4414, -0.7773, 0.4609, -0.7773, 0.4609, -0.6914, 0.4961, -0.7773, 0.5117, -0.7773, 0.5117, -0.6914, 0.4258, -0.7773, 0.4414, -0.6914, 0.4258, -0.6914, 0.4609, -0.7773, 0.4766, -0.6914, 0.4609, -0.6914, 0.5469, -0.7773, 0.5664, -0.6914, 0.5469, -0.6914, 0.4766, -0.7773, 0.4961, -0.6914, 0.4766, -0.6914, 0.5312, -0.7773, 0.5469, -0.6914, 0.5312, -0.6914, 0.4961, -0.7773, 0.5117, -0.6914, 0.4961, -0.6914, 0.5117, -0.7773, 0.5312, -0.6914, 0.5117, -0.6914, 0.4414, -0.7773, 0.4609, -0.6914, 0.4414, -0.6914, 0.5625, -0.8711, 0.5508, -0.8359, 0.543, -0.8516, 0.4922, -0.8008, 0.5039, -0.8359, 0.5078, -0.8203, 0.5273, -0.8828, 0.543, -0.8516, 0.5273, -0.8594, 0.5273, -0.7852, 0.5078, -0.8203, 0.5273, -0.8125, 0.4922, -0.8711, 0.5273, -0.8594, 0.5078, -0.8516, 0.5625, -0.8711, 0.5742, -0.8359, 0.5508, -0.8359, 0.4766, -0.8359, 0.4922, -0.8711, 0.5078, -0.8516, 0.4766, -0.8359, 0.5078, -0.8516, 0.5039, -0.8359, 0.4922, -0.8711, 0.5273, -0.8828, 0.5273, -0.8594, 0.4922, -0.8008, 0.4766, -0.8359, 0.5039, -0.8359, 0.5742, -0.8359, 0.5625, -0.8008, 0.543, -0.8203, 0.5273, -0.8828, 0.5625, -0.8711, 0.543, -0.8516, 0.5625, -0.8008, 0.5273, -0.7852, 0.5273, -0.8125, 0.5742, -0.8359, 0.543, -0.8203, 0.5508, -0.8359, 0.5273, -0.7852, 0.4922, -0.8008, 0.5078, -0.8203, 0.5625, -0.8008, 0.5273, -0.8125, 0.543, -0.8203, 0.8594, -0.8516, 0.8164, -0.8672, 0.8594, -0.8672, 0.6953, -0.8516, 0.6562, -0.8672, 0.6953, -0.8672, 0.8164, -0.8516, 0.7773, -0.8672, 0.8164, -0.8672, 0.9805, -0.8516, 0.9414, -0.8672, 0.9805, -0.8672, 0.7773, -0.8516, 0.7383, -0.8672, 0.7773, -0.8672, 0.7383, -0.8516, 0.6953, -0.8672, 0.7383, -0.8672, 0.9414, -0.8516, 0.8984, -0.8672, 0.9414, -0.8672, 0.8984, -0.8516, 0.8594, -0.8672, 0.8984, -0.8672, 0.9805, -0.8516, 0.9414, -0.8516, 0.9414, -0.8672, 0.6953, -0.8516, 0.6562, -0.8516, 0.6562, -0.8672, 0.7383, -0.8516, 0.6953, -0.8516, 0.6953, -0.8672, 0.7773, -0.8516, 0.7383, -0.8516, 0.7383, -0.8672, 0.8164, -0.8516, 0.7773, -0.8516, 0.7773, -0.8672, 0.8594, -0.8516, 0.8164, -0.8516, 0.8164, -0.8672, 0.8984, -0.8516, 0.8594, -0.8516, 0.8594, -0.8672, 0.9414, -0.8516, 0.8984, -0.8516, 0.8984, -0.8672, 0.4688, -0.9688, 0.4688, -0.8711, 0.418, -0.9219, 0.418, -0.9219, 0.4688, -0.8711, 0.4336, -0.8867, 0.5039, -0.9531, 0.5156, -0.9219, 0.4688, -0.9688, 0.4688, -0.9688, 0.5156, -0.9219, 0.4688, -0.8711, 0.4688, -0.8711, 0.5156, -0.9219, 0.5039, -0.8867, 0.4688, -0.9688, 0.418, -0.9219, 0.4336, -0.9531])
me_mesh.use_remesh_preserve_volume = False
me_mesh.use_remesh_preserve_attributes = False
me_mesh.use_mirror_vertex_groups = False
me_mesh.update()

# ---- objects
ob_mesh = bpy.data.objects.new('Mesh', me_mesh)
ob_lamp = bpy.data.objects.new('Lamp', light_spot)
ob_camera = bpy.data.objects.new('Camera', cam_camera)

# ---- transforms, parenting, visibility, modifiers, constraints
ob_mesh.location = (0.0, 0.0, 0.0)
ob_mesh.lock_rotations_4d = False
ob_mesh.empty_display_type = 'ARROWS'
ob_mesh.lineart.crease_threshold = 0.0
ob_lamp.location = (4.076, 1.005, 5.904)
ob_lamp.rotation_euler = (0.6503, 0.05522, 1.866)
ob_lamp.lock_rotations_4d = False
ob_lamp.empty_display_type = 'ARROWS'
ob_lamp.color = (0.0, 0.0, 0.0, 0.0)
ob_lamp.lineart.crease_threshold = 0.0
ob_camera.location = (7.481, -6.508, 5.344)
ob_camera.rotation_euler = (1.109, 0.01082, 0.8149)
ob_camera.lock_rotations_4d = False
ob_camera.empty_display_type = 'ARROWS'
ob_camera.color = (0.0, 0.0, 0.0, 0.0)
ob_camera.display_type = 'WIRE'
ob_camera.lineart.crease_threshold = 0.0

# ---- collection membership
col_collection_1.objects.link(ob_mesh)
col_collection_1.objects.link(ob_lamp)
col_collection_1.objects.link(ob_camera)

# ---- scene / render settings (as saved in the file)
scene.camera = ob_camera
scene.frame_start = 1; scene.frame_end = 250; scene.frame_set(1)
scene.render.engine = 'BLENDER_EEVEE_NEXT'
scene.render.image_settings.file_format = 'JPEG'
scene.render.image_settings.color_mode = 'RGB'
scene.render.image_settings.compression = 90
scene.render.resolution_x = 800
scene.render.resolution_y = 600
scene.render.pixel_aspect_x = 100.0
scene.render.pixel_aspect_y = 100.0
scene.render.fps = 25
scene.render.dither_intensity = 0.0
scene.render.use_compositing = False
scene.render.use_sequencer = False
scene.render.bake_margin = 2
scene.render.bake_bias = 0.0
scene.render.use_stamp_time = False
scene.render.use_stamp_date = False
scene.render.use_stamp_frame = False
scene.render.use_stamp_camera = False
scene.render.use_stamp_scene = False
scene.render.use_stamp_filename = False
scene.render.use_stamp_render_time = False
scene.render.stamp_font_size = 0
scene.cycles.use_denoising = False
scene.cycles.samples = 10
scene.cycles.sampling_pattern = 'TABULATED_SOBOL'
scene.cycles.light_sampling_threshold = 0.0
scene.cycles.use_adaptive_sampling = False
scene.cycles.use_light_tree = False
scene.cycles.blur_glossy = 0.0
scene.cycles.volume_bounces = 1
scene.cycles.pixel_filter_type = 'GAUSSIAN'
scene.cycles.sample_clamp_indirect = 0.0
scene.view_settings.view_transform = 'Raw'
bpy.context.view_layer.update()
